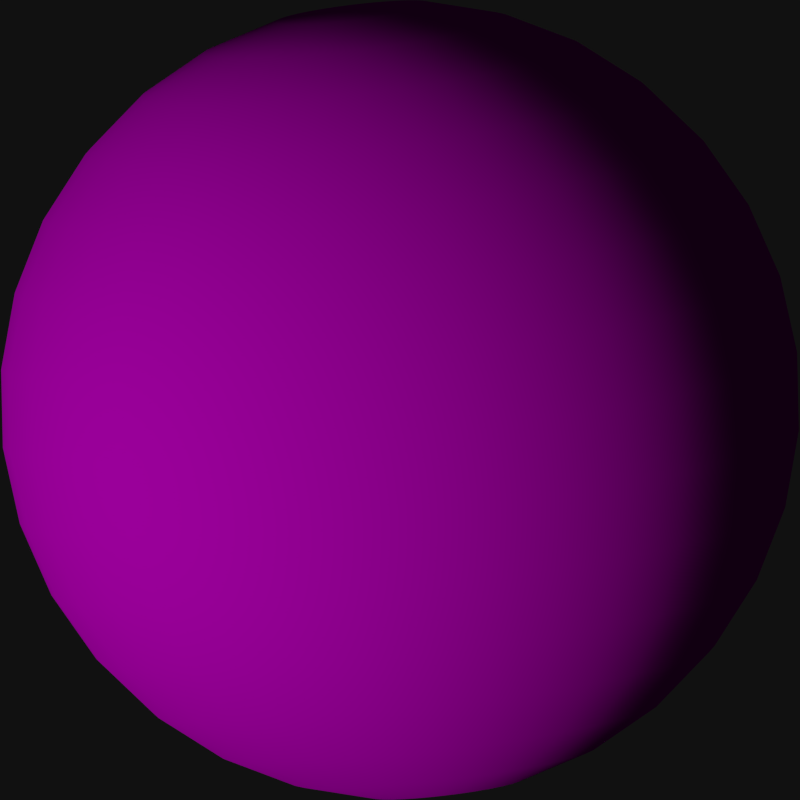 # Source: planet2.blend  (saved by Blender 2.71.0; exported with 4.5.12 LTS)
import bpy
from mathutils import Matrix  # noqa: F401  (used for matrix-valued properties, if any)

bpy.ops.wm.read_factory_settings(use_empty=True)
scene = bpy.context.scene
scene.name = 'Scene'

# ---- collections
col_collection_1 = bpy.data.collections.new('Collection 1'); scene.collection.children.link(col_collection_1)

# ---- images (referenced by path relative to the original .blend; pixels are not part of the script)
import os
ASSET_DIR = os.environ.get("B2B_ASSET_DIR", "")  # directory of the original .blend (textures are referenced by path, not embedded)
HERE = os.path.dirname(os.path.abspath(__file__))  # packed textures are extracted next to this script under _unpacked/

def load_image(name, relpath, width, height, colorspace="sRGB"):
    """Load a texture the original file referenced (path relative to the .blend, or extracted next to this script)."""
    p = next((c for c in (os.path.join(HERE, relpath), os.path.join(ASSET_DIR, relpath)) if relpath and os.path.exists(c)), "")
    if p:
        img = bpy.data.images.load(p, check_existing=True)
        img.name = name
    else:  # same state as the original file: an image datablock whose file is absent (Cycles renders it pink)
        img = bpy.data.images.new(name, width, height)
        img.source = "FILE"
        img.filepath = "//" + (relpath or name)
    img.colorspace_settings.name = colorspace
    return img
img_texture2_png = load_image('Texture2.png', 'Texture2.png', 1024, 1024, 'sRGB')

# ---- materials (node trees are filled in below, after node groups)
mat_material_002 = bpy.data.materials.new('Material.002')
mat_material_002.alpha_threshold = 0.0
mat_material_002.roughness = 0.5
mat_material_002.line_color = (0.0, 0.0, 0.0, 1.0)
mat_material_001 = bpy.data.materials.new('Material.001')
mat_material_001.alpha_threshold = 0.0
mat_material_001.roughness = 0.5
mat_material_001.line_color = (0.0, 0.0, 0.0, 1.0)

# ---- material node trees
mat_material_002.use_nodes = True; mat_material_002.node_tree.nodes.clear()
_N = mat_material_002.node_tree.nodes; _L = mat_material_002.node_tree.links
n0 = _N.new('ShaderNodeOutputMaterial'); n0.name = 'Material Output'; n0.location = (300, 300)
n1 = _N.new('ShaderNodeEmission'); n1.name = 'Emission'; n1.location = (110, 300)
n1.inputs[0].default_value = (0.8, 0.8, 0.8, 1.0)
n1.inputs[1].default_value = 15.3
_L.new(n1.outputs[0], n0.inputs[0])
n0.is_active_output = True
mat_material_001.use_nodes = True; mat_material_001.node_tree.nodes.clear()
_N = mat_material_001.node_tree.nodes; _L = mat_material_001.node_tree.links
n0 = _N.new('ShaderNodeOutputMaterial'); n0.name = 'Material Output'; n0.location = (308, 289)
n1 = _N.new('ShaderNodeUVMap'); n1.name = 'UV Map.001'; n1.location = (-636, 285)
n1.uv_map = 'UVMap'
n2 = _N.new('ShaderNodeBsdfDiffuse'); n2.name = 'Diffuse BSDF'; n2.location = (305, 127)
n2.inputs[1].default_value = 0.6333
n3 = _N.new('ShaderNodeRGBCurve'); n3.name = 'RGB Curves'; n3.location = (-166, 299)
_c = n3.mapping.curves[0]
while len(_c.points) > 2: _c.points.remove(_c.points[-1])
_c.points[0].location = (0.0, 0.0); _c.points[0].handle_type = 'AUTO'
_c.points[1].location = (0.29091, 0.28125); _c.points[1].handle_type = 'AUTO'
_p = _c.points.new(0.73636, 0.8625); _p.handle_type = 'AUTO'
_p = _c.points.new(1.0, 1.0); _p.handle_type = 'AUTO'
_c = n3.mapping.curves[1]
while len(_c.points) > 2: _c.points.remove(_c.points[-1])
_c.points[0].location = (0.0, 0.0); _c.points[0].handle_type = 'AUTO'
_c.points[1].location = (0.44545, 0.5875); _c.points[1].handle_type = 'AUTO'
_p = _c.points.new(1.0, 1.0); _p.handle_type = 'AUTO'
_c = n3.mapping.curves[2]
while len(_c.points) > 2: _c.points.remove(_c.points[-1])
_c.points[0].location = (0.0, 0.0); _c.points[0].handle_type = 'AUTO'
_c.points[1].location = (0.53182, 0.475); _c.points[1].handle_type = 'AUTO'
_p = _c.points.new(1.0, 1.0); _p.handle_type = 'AUTO'
_c = n3.mapping.curves[3]
while len(_c.points) > 2: _c.points.remove(_c.points[-1])
_c.points[0].location = (0.0, 0.0); _c.points[0].handle_type = 'AUTO'
_c.points[1].location = (0.34545, 0.63125); _c.points[1].handle_type = 'AUTO'
_p = _c.points.new(1.0, 1.0); _p.handle_type = 'AUTO'
n3.mapping.update()
n4 = _N.new('ShaderNodeTexImage'); n4.name = 'Image Texture'; n4.location = (-456, 373)
n4.width = 202
n4.image = img_texture2_png
n5 = _N.new('ShaderNodeDisplacement'); n5.name = 'Displacement'; n5.location = (0, 0)
n5.inputs[1].default_value = 0.0
n5.inputs[2].default_value = 0.1
_L.new(n2.outputs[0], n0.inputs[0])
_L.new(n1.outputs[0], n4.inputs[0])
_L.new(n4.outputs[0], n3.inputs[1])
_L.new(n3.outputs[0], n2.inputs[0])
_L.new(n4.outputs[0], n5.inputs[0])
_L.new(n5.outputs[0], n0.inputs[2])
n0.is_active_output = True

# ---- world
world_world = bpy.data.worlds.new('World'); scene.world = world_world
world_world.color = (0.005605, 0.005605, 0.005605)
world_world.use_sun_shadow = False
world_world.sun_shadow_jitter_overblur = 0.0
world_world.cycles.sampling_method = 'MANUAL'
world_world.cycles.sample_map_resolution = 256

# ---- cameras
cam_camera = bpy.data.cameras.new('Camera')
cam_camera.type = 'ORTHO'
cam_camera.clip_end = 100.0
cam_camera.lens = 35.0
cam_camera.sensor_width = 32.0
cam_camera.sensor_height = 18.0
cam_camera.ortho_scale = 2.0
cam_camera.dof.focus_distance = 0.0

# ---- meshes
me_plane = bpy.data.meshes.new('Plane')
me_plane.from_pydata([(-1.0, -1.0, 0.0), (1.0, -1.0, 0.0), (-1.0, 1.0, 0.0), (1.0, 1.0, 0.0)], [], [(0, 1, 3, 2)])
me_plane.materials.append(mat_material_002)
me_plane.use_remesh_preserve_volume = False
me_plane.use_remesh_preserve_attributes = False
me_plane.use_mirror_vertex_groups = False
me_plane.update()
me_sphere = bpy.data.meshes.new('Sphere')
me_sphere.from_pydata([(-0.1951, 0.0, 0.9808), (-0.3827, 0.0, 0.9239), (-0.5556, 0.0, 0.8315), (-0.7071, 0.0, 0.7071), (-0.8315, 0.0, 0.5556), (-0.9239, 0.0, 0.3827), (-0.9808, 0.0, 0.1951), (-1.0, 0.0, 7.55e-08), (-0.9808, 0.0, -0.1951), (-0.9239, 0.0, -0.3827), (-0.8315, 0.0, -0.5556), (-0.7071, 0.0, -0.7071), (-0.5556, 0.0, -0.8315), (-0.3827, 0.0, -0.9239), (-0.1951, 0.0, -0.9808), (3.258e-07, 0.0, -1.0), (-0.1913, 0.03806, 0.9808), (-0.3753, 0.07466, 0.9239), (-0.5449, 0.1084, 0.8315), (-0.6935, 0.1379, 0.7071), (-0.8155, 0.1622, 0.5556), (-0.9061, 0.1802, 0.3827), (-0.9619, 0.1913, 0.1951), (-0.9808, 0.1951, 7.55e-08), (-0.9619, 0.1913, -0.1951), (-0.9061, 0.1802, -0.3827), (-0.8155, 0.1622, -0.5556), (-0.6935, 0.1379, -0.7071), (-0.5449, 0.1084, -0.8315), (-0.3753, 0.07466, -0.9239), (-0.1913, 0.03806, -0.9808), (-0.1802, 0.07466, 0.9808), (-0.3536, 0.1464, 0.9239), (-0.5133, 0.2126, 0.8315), (-0.6533, 0.2706, 0.7071), (-0.7682, 0.3182, 0.5556), (-0.8536, 0.3536, 0.3827), (-0.9061, 0.3753, 0.1951), (-0.9239, 0.3827, 7.55e-08), (-0.9061, 0.3753, -0.1951), (-0.8536, 0.3536, -0.3827), (-0.7682, 0.3182, -0.5556), (-0.6533, 0.2706, -0.7071), (-0.5133, 0.2126, -0.8315), (-0.3536, 0.1464, -0.9239), (-0.1802, 0.07466, -0.9808), (-0.1622, 0.1084, 0.9808), (-0.3182, 0.2126, 0.9239), (-0.4619, 0.3087, 0.8315), (-0.5879, 0.3928, 0.7071), (-0.6913, 0.4619, 0.5556), (-0.7682, 0.5133, 0.3827), (-0.8155, 0.5449, 0.1951), (-0.8315, 0.5556, 7.55e-08), (-0.8155, 0.5449, -0.1951), (-0.7682, 0.5133, -0.3827), (-0.6913, 0.4619, -0.5556), (-0.5879, 0.3928, -0.7071), (-0.4619, 0.3087, -0.8315), (-0.3182, 0.2126, -0.9239), (-0.1622, 0.1084, -0.9808), (-0.1379, 0.1379, 0.9808), (-0.2706, 0.2706, 0.9239), (-0.3928, 0.3928, 0.8315), (-0.5, 0.5, 0.7071), (-0.5879, 0.5879, 0.5556), (-0.6533, 0.6533, 0.3827), (-0.6935, 0.6935, 0.1951), (-0.7071, 0.7071, 7.55e-08), (-0.6935, 0.6935, -0.1951), (-0.6533, 0.6533, -0.3827), (-0.5879, 0.5879, -0.5556), (-0.5, 0.5, -0.7071), (-0.3928, 0.3928, -0.8315), (-0.2706, 0.2706, -0.9239), (-0.1379, 0.1379, -0.9808), (-0.1084, 0.1622, 0.9808), (-0.2126, 0.3182, 0.9239), (-0.3087, 0.4619, 0.8315), (-0.3928, 0.5879, 0.7071), (-0.4619, 0.6913, 0.5556), (-0.5133, 0.7682, 0.3827), (-0.5449, 0.8155, 0.1951), (-0.5556, 0.8315, 7.55e-08), (-0.5449, 0.8155, -0.1951), (-0.5133, 0.7682, -0.3827), (-0.4619, 0.6913, -0.5556), (-0.3928, 0.5879, -0.7071), (-0.3087, 0.4619, -0.8315), (-0.2126, 0.3182, -0.9239), (-0.1084, 0.1622, -0.9808), (-0.07466, 0.1802, 0.9808), (-0.1464, 0.3536, 0.9239), (-0.2126, 0.5133, 0.8315), (-0.2706, 0.6533, 0.7071), (-0.3182, 0.7682, 0.5556), (-0.3536, 0.8536, 0.3827), (-0.3753, 0.9061, 0.1951), (-0.3827, 0.9239, 7.55e-08), (-0.3753, 0.9061, -0.1951), (-0.3536, 0.8536, -0.3827), (-0.3182, 0.7682, -0.5556), (-0.2706, 0.6533, -0.7071), (-0.2126, 0.5133, -0.8315), (-0.1464, 0.3536, -0.9239), (-0.07466, 0.1802, -0.9808), (-0.03806, 0.1913, 0.9808), (-0.07466, 0.3753, 0.9239), (-0.1084, 0.5449, 0.8315), (-0.1379, 0.6935, 0.7071), (-0.1622, 0.8155, 0.5556), (-0.1802, 0.9061, 0.3827), (-0.1913, 0.9619, 0.1951), (-0.1951, 0.9808, 7.55e-08), (-0.1913, 0.9619, -0.1951), (-0.1802, 0.9061, -0.3827), (-0.1622, 0.8155, -0.5556), (-0.1379, 0.6935, -0.7071), (-0.1084, 0.5449, -0.8315), (-0.07466, 0.3753, -0.9239), (-0.03806, 0.1913, -0.9808), (3.266e-07, 0.1951, 0.9808), (3.192e-07, 0.3827, 0.9239), (3.117e-07, 0.5556, 0.8315), (3.192e-07, 0.7071, 0.7071), (3.341e-07, 0.8315, 0.5556), (2.745e-07, 0.9239, 0.3827), (3.937e-07, 0.9808, 0.1951), (3.788e-07, 1.0, 7.55e-08), (3.937e-07, 0.9808, -0.1951), (2.298e-07, 0.9239, -0.3827), (3.341e-07, 0.8315, -0.5556), (3.192e-07, 0.7071, -0.7071), (3.415e-07, 0.5556, -0.8315), (3.043e-07, 0.3827, -0.9239), (3.08e-07, 0.1951, -0.9808), (0.03806, 0.1913, 0.9808), (0.07466, 0.3753, 0.9239), (0.1084, 0.5449, 0.8315), (0.138, 0.6935, 0.7071), (0.1622, 0.8155, 0.5556), (0.1802, 0.9061, 0.3827), (0.1913, 0.9619, 0.1951), (0.1951, 0.9808, 7.55e-08), (0.1913, 0.9619, -0.1951), (0.1802, 0.9061, -0.3827), (0.1622, 0.8155, -0.5556), (0.138, 0.6935, -0.7071), (0.1084, 0.5449, -0.8315), (0.07466, 0.3753, -0.9239), (0.03806, 0.1913, -0.9808), (0.07466, 0.1802, 0.9808), (0.1464, 0.3536, 0.9239), (0.2126, 0.5133, 0.8315), (0.2706, 0.6533, 0.7071), (0.3182, 0.7682, 0.5556), (0.3536, 0.8536, 0.3827), (0.3753, 0.9061, 0.1951), (0.3827, 0.9239, 7.55e-08), (0.3753, 0.9061, -0.1951), (0.3536, 0.8536, -0.3827), (0.3182, 0.7682, -0.5556), (0.2706, 0.6533, -0.7071), (0.2126, 0.5133, -0.8315), (0.1464, 0.3536, -0.9239), (0.07466, 0.1802, -0.9808), (0.1084, 0.1622, 0.9808), (0.2126, 0.3182, 0.9239), (0.3087, 0.4619, 0.8315), (0.3928, 0.5879, 0.7071), (0.4619, 0.6913, 0.5556), (0.5133, 0.7682, 0.3827), (0.5449, 0.8155, 0.1951), (0.5556, 0.8315, 7.55e-08), (0.5449, 0.8155, -0.1951), (0.5133, 0.7682, -0.3827), (0.4619, 0.6913, -0.5556), (0.3928, 0.5879, -0.7071), (0.3087, 0.4619, -0.8315), (0.2126, 0.3182, -0.9239), (0.1084, 0.1622, -0.9808), (0.138, 0.1379, 0.9808), (0.2706, 0.2706, 0.9239), (0.3928, 0.3928, 0.8315), (0.5, 0.5, 0.7071), (0.5879, 0.5879, 0.5556), (0.6533, 0.6533, 0.3827), (0.6935, 0.6935, 0.1951), (0.7071, 0.7071, 7.55e-08), (0.6935, 0.6935, -0.1951), (0.6533, 0.6533, -0.3827), (0.5879, 0.5879, -0.5556), (0.5, 0.5, -0.7071), (0.3928, 0.3928, -0.8315), (0.2706, 0.2706, -0.9239), (0.138, 0.1379, -0.9808), (0.1622, 0.1084, 0.9808), (0.3182, 0.2126, 0.9239), (0.4619, 0.3087, 0.8315), (0.5879, 0.3928, 0.7071), (0.6913, 0.4619, 0.5556), (0.7682, 0.5133, 0.3827), (0.8155, 0.5449, 0.1951), (0.8315, 0.5556, 7.55e-08), (0.8155, 0.5449, -0.1951), (0.7682, 0.5133, -0.3827), (0.6913, 0.4619, -0.5556), (0.5879, 0.3928, -0.7071), (0.4619, 0.3087, -0.8315), (0.3182, 0.2126, -0.9239), (0.1622, 0.1084, -0.9808), (0.1802, 0.07466, 0.9808), (0.3536, 0.1464, 0.9239), (0.5133, 0.2126, 0.8315), (0.6533, 0.2706, 0.7071), (0.7682, 0.3182, 0.5556), (0.8536, 0.3536, 0.3827), (0.9061, 0.3753, 0.1951), (0.9239, 0.3827, 7.55e-08), (0.9061, 0.3753, -0.1951), (0.8536, 0.3536, -0.3827), (0.7682, 0.3182, -0.5556), (0.6533, 0.2706, -0.7071), (0.5133, 0.2126, -0.8315), (0.3536, 0.1464, -0.9239), (0.1802, 0.07466, -0.9808), (0.1913, 0.03806, 0.9808), (0.3753, 0.07466, 0.9239), (0.5449, 0.1084, 0.8315), (0.6935, 0.1379, 0.7071), (0.8155, 0.1622, 0.5556), (0.9061, 0.1802, 0.3827), (0.9619, 0.1913, 0.1951), (0.9808, 0.1951, 7.55e-08), (0.9619, 0.1913, -0.1951), (0.9061, 0.1802, -0.3827), (0.8155, 0.1622, -0.5556), (0.6935, 0.1379, -0.7071), (0.5449, 0.1084, -0.8315), (0.3753, 0.07466, -0.9239), (0.1913, 0.03806, -0.9808), (0.1951, -7.212e-09, 0.9808), (0.3827, 4.122e-08, 0.9239), (0.5556, 2.632e-08, 0.8315), (0.7071, -2.584e-08, 0.7071), (0.8315, -8.544e-08, 0.5556), (0.9239, 6.357e-08, 0.3827), (0.9808, -8.544e-08, 0.1951), (1.0, -1.003e-07, 7.55e-08), (0.9808, -8.544e-08, -0.1951), (0.9239, 6.357e-08, -0.3827), (0.8315, -8.544e-08, -0.5556), (0.7071, -2.584e-08, -0.7071), (0.5556, -1.094e-08, -0.8315), (0.3827, 3.964e-09, -0.9239), (0.1951, 3.964e-09, -0.9808), (0.1913, -0.03806, 0.9808), (0.3753, -0.07466, 0.9239), (0.5449, -0.1084, 0.8315), (0.6935, -0.1379, 0.7071), (0.8155, -0.1622, 0.5556), (0.9061, -0.1802, 0.3827), (0.9619, -0.1913, 0.1951), (0.9808, -0.1951, 7.55e-08), (0.9619, -0.1913, -0.1951), (0.9061, -0.1802, -0.3827), (0.8155, -0.1622, -0.5556), (0.6935, -0.1379, -0.7071), (0.5449, -0.1084, -0.8315), (0.3753, -0.07466, -0.9239), (0.1913, -0.03806, -0.9808), (0.1802, -0.07466, 0.9808), (0.3536, -0.1464, 0.9239), (0.5133, -0.2126, 0.8315), (0.6533, -0.2706, 0.7071), (0.7682, -0.3182, 0.5556), (0.8536, -0.3536, 0.3827), (0.9061, -0.3753, 0.1951), (0.9239, -0.3827, 7.55e-08), (0.9061, -0.3753, -0.1951), (0.8536, -0.3536, -0.3827), (0.7682, -0.3182, -0.5556), (0.6533, -0.2706, -0.7071), (0.5133, -0.2126, -0.8315), (0.3536, -0.1464, -0.9239), (0.1802, -0.07466, -0.9808), (0.1622, -0.1084, 0.9808), (0.3182, -0.2126, 0.9239), (0.4619, -0.3087, 0.8315), (0.5879, -0.3928, 0.7071), (0.6913, -0.4619, 0.5556), (0.7682, -0.5133, 0.3827), (0.8155, -0.5449, 0.1951), (0.8315, -0.5556, 7.55e-08), (0.8155, -0.5449, -0.1951), (0.7682, -0.5133, -0.3827), (0.6913, -0.4619, -0.5556), (0.5879, -0.3928, -0.7071), (0.4619, -0.3087, -0.8315), (0.3182, -0.2126, -0.9239), (0.1622, -0.1084, -0.9808), (0.138, -0.1379, 0.9808), (0.2706, -0.2706, 0.9239), (0.3928, -0.3928, 0.8315), (0.5, -0.5, 0.7071), (0.5879, -0.5879, 0.5556), (0.6533, -0.6533, 0.3827), (0.6935, -0.6935, 0.1951), (0.7071, -0.7071, 7.55e-08), (0.6935, -0.6935, -0.1951), (0.6533, -0.6533, -0.3827), (0.5879, -0.5879, -0.5556), (0.5, -0.5, -0.7071), (0.3928, -0.3928, -0.8315), (0.2706, -0.2706, -0.9239), (0.1379, -0.1379, -0.9808), (0.1084, -0.1622, 0.9808), (0.2126, -0.3182, 0.9239), (0.3087, -0.4619, 0.8315), (0.3928, -0.5879, 0.7071), (0.4619, -0.6913, 0.5556), (0.5133, -0.7682, 0.3827), (0.5449, -0.8155, 0.1951), (0.5556, -0.8315, 7.55e-08), (0.5449, -0.8155, -0.1951), (0.5133, -0.7682, -0.3827), (0.4619, -0.6913, -0.5556), (0.3928, -0.5879, -0.7071), (0.3087, -0.4619, -0.8315), (0.2126, -0.3182, -0.9239), (0.1084, -0.1622, -0.9808), (0.07466, -0.1802, 0.9808), (0.1464, -0.3536, 0.9239), (0.2126, -0.5133, 0.8315), (0.2706, -0.6533, 0.7071), (0.3182, -0.7682, 0.5556), (0.3536, -0.8536, 0.3827), (0.3753, -0.9061, 0.1951), (0.3827, -0.9239, 7.55e-08), (0.3753, -0.9061, -0.1951), (0.3536, -0.8536, -0.3827), (0.3182, -0.7682, -0.5556), (0.2706, -0.6533, -0.7071), (0.2126, -0.5133, -0.8315), (0.1464, -0.3536, -0.9239), (0.07466, -0.1802, -0.9808), (0.03806, -0.1913, 0.9808), (0.07466, -0.3753, 0.9239), (0.1084, -0.5449, 0.8315), (0.1379, -0.6935, 0.7071), (0.1622, -0.8155, 0.5556), (0.1802, -0.9061, 0.3827), (0.1913, -0.9619, 0.1951), (0.1951, -0.9808, 7.55e-08), (0.1913, -0.9619, -0.1951), (0.1802, -0.9061, -0.3827), (0.1622, -0.8155, -0.5556), (0.1379, -0.6935, -0.7071), (0.1084, -0.5449, -0.8315), (0.07466, -0.3753, -0.9239), (0.03806, -0.1913, -0.9808), (3.117e-07, -0.1951, 0.9808), (2.819e-07, -0.3827, 0.9239), (2.819e-07, -0.5556, 0.8315), (1.851e-07, -0.7071, 0.7071), (1.404e-07, -0.8315, 0.5556), (3.192e-07, -0.9239, 0.3827), (9.567e-08, -0.9808, 0.1951), (1.404e-07, -1.0, 7.55e-08), (9.567e-08, -0.9808, -0.1951), (3.192e-07, -0.9239, -0.3827), (1.404e-07, -0.8315, -0.5556), (1.851e-07, -0.7071, -0.7071), (2.596e-07, -0.5556, -0.8315), (2.521e-07, -0.3827, -0.9239), (3.155e-07, -0.1951, -0.9808), (-0.03806, -0.1913, 0.9808), (-0.07466, -0.3753, 0.9239), (-0.1084, -0.5449, 0.8315), (-0.1379, -0.6935, 0.7071), (-0.1622, -0.8155, 0.5556), (-0.1802, -0.9061, 0.3827), (-0.1913, -0.9619, 0.1951), (-0.1951, -0.9808, 7.55e-08), (-0.1913, -0.9619, -0.1951), (-0.1802, -0.9061, -0.3827), (-0.1622, -0.8155, -0.5556), (-0.1379, -0.6935, -0.7071), (-0.1084, -0.5449, -0.8315), (-0.07466, -0.3753, -0.9239), (-0.03806, -0.1913, -0.9808), (2.011e-07, -3.01e-07, 1.0), (-0.07466, -0.1802, 0.9808), (-0.1464, -0.3536, 0.9239), (-0.2126, -0.5133, 0.8315), (-0.2706, -0.6533, 0.7071), (-0.3182, -0.7682, 0.5556), (-0.3536, -0.8536, 0.3827), (-0.3753, -0.9061, 0.1951), (-0.3827, -0.9239, 7.55e-08), (-0.3753, -0.9061, -0.1951), (-0.3536, -0.8536, -0.3827), (-0.3182, -0.7682, -0.5556), (-0.2706, -0.6533, -0.7071), (-0.2126, -0.5133, -0.8315), (-0.1464, -0.3536, -0.9239), (-0.07466, -0.1802, -0.9808), (-0.1084, -0.1622, 0.9808), (-0.2126, -0.3182, 0.9239), (-0.3087, -0.4619, 0.8315), (-0.3928, -0.5879, 0.7071), (-0.4619, -0.6913, 0.5556), (-0.5133, -0.7682, 0.3827), (-0.5449, -0.8155, 0.1951), (-0.5556, -0.8315, 7.55e-08), (-0.5449, -0.8155, -0.1951), (-0.5133, -0.7682, -0.3827), (-0.4619, -0.6913, -0.5556), (-0.3928, -0.5879, -0.7071), (-0.3087, -0.4619, -0.8315), (-0.2126, -0.3182, -0.9239), (-0.1084, -0.1622, -0.9808), (-0.1379, -0.1379, 0.9808), (-0.2706, -0.2706, 0.9239), (-0.3928, -0.3928, 0.8315), (-0.5, -0.5, 0.7071), (-0.5879, -0.5879, 0.5556), (-0.6533, -0.6533, 0.3827), (-0.6935, -0.6935, 0.1951), (-0.7071, -0.7071, 7.55e-08), (-0.6935, -0.6935, -0.1951), (-0.6533, -0.6533, -0.3827), (-0.5879, -0.5879, -0.5556), (-0.5, -0.5, -0.7071), (-0.3928, -0.3928, -0.8315), (-0.2706, -0.2706, -0.9239), (-0.1379, -0.1379, -0.9808), (-0.1622, -0.1084, 0.9808), (-0.3182, -0.2126, 0.9239), (-0.4619, -0.3087, 0.8315), (-0.5879, -0.3928, 0.7071), (-0.6913, -0.4619, 0.5556), (-0.7682, -0.5133, 0.3827), (-0.8155, -0.5449, 0.1951), (-0.8315, -0.5556, 7.55e-08), (-0.8155, -0.5449, -0.1951), (-0.7682, -0.5133, -0.3827), (-0.6913, -0.4619, -0.5556), (-0.5879, -0.3928, -0.7071), (-0.4619, -0.3087, -0.8315), (-0.3182, -0.2126, -0.9239), (-0.1622, -0.1084, -0.9808), (-0.1802, -0.07466, 0.9808), (-0.3536, -0.1464, 0.9239), (-0.5133, -0.2126, 0.8315), (-0.6533, -0.2706, 0.7071), (-0.7682, -0.3182, 0.5556), (-0.8536, -0.3536, 0.3827), (-0.9061, -0.3753, 0.1951), (-0.9239, -0.3827, 7.55e-08), (-0.9061, -0.3753, -0.1951), (-0.8536, -0.3536, -0.3827), (-0.7682, -0.3182, -0.5556), (-0.6533, -0.2706, -0.7071), (-0.5133, -0.2126, -0.8315), (-0.3536, -0.1464, -0.9239), (-0.1802, -0.07466, -0.9808), (-0.1913, -0.03806, 0.9808), (-0.3753, -0.07466, 0.9239), (-0.5449, -0.1084, 0.8315), (-0.6935, -0.1379, 0.7071), (-0.8155, -0.1622, 0.5556), (-0.9061, -0.1802, 0.3827), (-0.9619, -0.1913, 0.1951), (-0.9808, -0.1951, 7.55e-08), (-0.9619, -0.1913, -0.1951), (-0.9061, -0.1802, -0.3827), (-0.8155, -0.1622, -0.5556), (-0.6935, -0.1379, -0.7071), (-0.5449, -0.1084, -0.8315), (-0.3753, -0.07466, -0.9239), (-0.1913, -0.03806, -0.9808)], [], [(1, 0, 16, 17), (12, 11, 27, 28), (10, 9, 25, 26), (8, 7, 23, 24), (6, 5, 21, 22), (4, 3, 19, 20), (2, 1, 17, 18), (13, 12, 28, 29), (11, 10, 26, 27), (9, 8, 24, 25), (7, 6, 22, 23), (5, 4, 20, 21), (3, 2, 18, 19), (14, 13, 29, 30), (23, 22, 37, 38), (21, 20, 35, 36), (19, 18, 33, 34), (30, 29, 44, 45), (17, 16, 31, 32), (28, 27, 42, 43), (26, 25, 40, 41), (24, 23, 38, 39), (22, 21, 36, 37), (20, 19, 34, 35), (18, 17, 32, 33), (29, 28, 43, 44), (27, 26, 41, 42), (25, 24, 39, 40), (38, 37, 52, 53), (36, 35, 50, 51), (34, 33, 48, 49), (45, 44, 59, 60), (32, 31, 46, 47), (43, 42, 57, 58), (41, 40, 55, 56), (39, 38, 53, 54), (37, 36, 51, 52), (35, 34, 49, 50), (33, 32, 47, 48), (44, 43, 58, 59), (42, 41, 56, 57), (40, 39, 54, 55), (53, 52, 67, 68), (51, 50, 65, 66), (49, 48, 63, 64), (60, 59, 74, 75), (47, 46, 61, 62), (58, 57, 72, 73), (56, 55, 70, 71), (54, 53, 68, 69), (52, 51, 66, 67), (50, 49, 64, 65), (48, 47, 62, 63), (59, 58, 73, 74), (57, 56, 71, 72), (55, 54, 69, 70), (68, 67, 82, 83), (66, 65, 80, 81), (64, 63, 78, 79), (75, 74, 89, 90), (62, 61, 76, 77), (73, 72, 87, 88), (71, 70, 85, 86), (69, 68, 83, 84), (67, 66, 81, 82), (65, 64, 79, 80), (63, 62, 77, 78), (74, 73, 88, 89), (72, 71, 86, 87), (70, 69, 84, 85), (83, 82, 97, 98), (81, 80, 95, 96), (79, 78, 93, 94), (90, 89, 104, 105), (77, 76, 91, 92), (88, 87, 102, 103), (86, 85, 100, 101), (84, 83, 98, 99), (82, 81, 96, 97), (80, 79, 94, 95), (78, 77, 92, 93), (89, 88, 103, 104), (87, 86, 101, 102), (85, 84, 99, 100), (98, 97, 112, 113), (96, 95, 110, 111), (94, 93, 108, 109), (105, 104, 119, 120), (92, 91, 106, 107), (103, 102, 117, 118), (101, 100, 115, 116), (99, 98, 113, 114), (97, 96, 111, 112), (95, 94, 109, 110), (93, 92, 107, 108), (104, 103, 118, 119), (102, 101, 116, 117), (100, 99, 114, 115), (113, 112, 127, 128), (111, 110, 125, 126), (109, 108, 123, 124), (120, 119, 134, 135), (107, 106, 121, 122), (118, 117, 132, 133), (116, 115, 130, 131), (114, 113, 128, 129), (112, 111, 126, 127), (110, 109, 124, 125), (108, 107, 122, 123), (119, 118, 133, 134), (117, 116, 131, 132), (115, 114, 129, 130), (128, 127, 142, 143), (126, 125, 140, 141), (124, 123, 138, 139), (135, 134, 149, 150), (122, 121, 136, 137), (133, 132, 147, 148), (131, 130, 145, 146), (129, 128, 143, 144), (127, 126, 141, 142), (125, 124, 139, 140), (123, 122, 137, 138), (134, 133, 148, 149), (132, 131, 146, 147), (130, 129, 144, 145), (143, 142, 157, 158), (141, 140, 155, 156), (139, 138, 153, 154), (150, 149, 164, 165), (137, 136, 151, 152), (148, 147, 162, 163), (146, 145, 160, 161), (144, 143, 158, 159), (142, 141, 156, 157), (140, 139, 154, 155), (138, 137, 152, 153), (149, 148, 163, 164), (147, 146, 161, 162), (145, 144, 159, 160), (158, 157, 172, 173), (156, 155, 170, 171), (154, 153, 168, 169), (165, 164, 179, 180), (152, 151, 166, 167), (163, 162, 177, 178), (161, 160, 175, 176), (159, 158, 173, 174), (157, 156, 171, 172), (155, 154, 169, 170), (153, 152, 167, 168), (164, 163, 178, 179), (162, 161, 176, 177), (160, 159, 174, 175), (173, 172, 187, 188), (171, 170, 185, 186), (169, 168, 183, 184), (180, 179, 194, 195), (167, 166, 181, 182), (178, 177, 192, 193), (176, 175, 190, 191), (174, 173, 188, 189), (172, 171, 186, 187), (170, 169, 184, 185), (168, 167, 182, 183), (179, 178, 193, 194), (177, 176, 191, 192), (175, 174, 189, 190), (188, 187, 202, 203), (186, 185, 200, 201), (184, 183, 198, 199), (195, 194, 209, 210), (182, 181, 196, 197), (193, 192, 207, 208), (191, 190, 205, 206), (189, 188, 203, 204), (187, 186, 201, 202), (185, 184, 199, 200), (183, 182, 197, 198), (194, 193, 208, 209), (192, 191, 206, 207), (190, 189, 204, 205), (203, 202, 217, 218), (201, 200, 215, 216), (199, 198, 213, 214), (210, 209, 224, 225), (197, 196, 211, 212), (208, 207, 222, 223), (206, 205, 220, 221), (204, 203, 218, 219), (202, 201, 216, 217), (200, 199, 214, 215), (198, 197, 212, 213), (209, 208, 223, 224), (207, 206, 221, 222), (205, 204, 219, 220), (218, 217, 232, 233), (216, 215, 230, 231), (214, 213, 228, 229), (225, 224, 239, 240), (212, 211, 226, 227), (223, 222, 237, 238), (221, 220, 235, 236), (219, 218, 233, 234), (217, 216, 231, 232), (215, 214, 229, 230), (213, 212, 227, 228), (224, 223, 238, 239), (222, 221, 236, 237), (220, 219, 234, 235), (233, 232, 247, 248), (231, 230, 245, 246), (229, 228, 243, 244), (240, 239, 254, 255), (227, 226, 241, 242), (238, 237, 252, 253), (236, 235, 250, 251), (234, 233, 248, 249), (232, 231, 246, 247), (230, 229, 244, 245), (228, 227, 242, 243), (239, 238, 253, 254), (237, 236, 251, 252), (235, 234, 249, 250), (248, 247, 262, 263), (246, 245, 260, 261), (244, 243, 258, 259), (255, 254, 269, 270), (242, 241, 256, 257), (253, 252, 267, 268), (251, 250, 265, 266), (249, 248, 263, 264), (247, 246, 261, 262), (245, 244, 259, 260), (243, 242, 257, 258), (254, 253, 268, 269), (252, 251, 266, 267), (250, 249, 264, 265), (263, 262, 277, 278), (261, 260, 275, 276), (259, 258, 273, 274), (270, 269, 284, 285), (257, 256, 271, 272), (268, 267, 282, 283), (266, 265, 280, 281), (264, 263, 278, 279), (262, 261, 276, 277), (260, 259, 274, 275), (258, 257, 272, 273), (269, 268, 283, 284), (267, 266, 281, 282), (265, 264, 279, 280), (278, 277, 292, 293), (276, 275, 290, 291), (274, 273, 288, 289), (285, 284, 299, 300), (272, 271, 286, 287), (283, 282, 297, 298), (281, 280, 295, 296), (279, 278, 293, 294), (277, 276, 291, 292), (275, 274, 289, 290), (273, 272, 287, 288), (284, 283, 298, 299), (282, 281, 296, 297), (280, 279, 294, 295), (293, 292, 307, 308), (291, 290, 305, 306), (289, 288, 303, 304), (300, 299, 314, 315), (287, 286, 301, 302), (298, 297, 312, 313), (296, 295, 310, 311), (294, 293, 308, 309), (292, 291, 306, 307), (290, 289, 304, 305), (288, 287, 302, 303), (299, 298, 313, 314), (297, 296, 311, 312), (295, 294, 309, 310), (308, 307, 322, 323), (306, 305, 320, 321), (304, 303, 318, 319), (315, 314, 329, 330), (302, 301, 316, 317), (313, 312, 327, 328), (311, 310, 325, 326), (309, 308, 323, 324), (307, 306, 321, 322), (305, 304, 319, 320), (303, 302, 317, 318), (314, 313, 328, 329), (312, 311, 326, 327), (310, 309, 324, 325), (323, 322, 337, 338), (321, 320, 335, 336), (319, 318, 333, 334), (330, 329, 344, 345), (317, 316, 331, 332), (328, 327, 342, 343), (326, 325, 340, 341), (324, 323, 338, 339), (322, 321, 336, 337), (320, 319, 334, 335), (318, 317, 332, 333), (329, 328, 343, 344), (327, 326, 341, 342), (325, 324, 339, 340), (338, 337, 352, 353), (336, 335, 350, 351), (334, 333, 348, 349), (345, 344, 359, 360), (332, 331, 346, 347), (343, 342, 357, 358), (341, 340, 355, 356), (339, 338, 353, 354), (337, 336, 351, 352), (335, 334, 349, 350), (333, 332, 347, 348), (344, 343, 358, 359), (342, 341, 356, 357), (340, 339, 354, 355), (353, 352, 367, 368), (351, 350, 365, 366), (349, 348, 363, 364), (360, 359, 374, 375), (347, 346, 361, 362), (358, 357, 372, 373), (356, 355, 370, 371), (354, 353, 368, 369), (352, 351, 366, 367), (350, 349, 364, 365), (348, 347, 362, 363), (359, 358, 373, 374), (357, 356, 371, 372), (355, 354, 369, 370), (368, 367, 382, 383), (366, 365, 380, 381), (364, 363, 378, 379), (375, 374, 389, 390), (362, 361, 376, 377), (373, 372, 387, 388), (371, 370, 385, 386), (369, 368, 383, 384), (367, 366, 381, 382), (365, 364, 379, 380), (363, 362, 377, 378), (374, 373, 388, 389), (372, 371, 386, 387), (370, 369, 384, 385), (383, 382, 398, 399), (381, 380, 396, 397), (379, 378, 394, 395), (390, 389, 405, 406), (377, 376, 392, 393), (388, 387, 403, 404), (386, 385, 401, 402), (384, 383, 399, 400), (382, 381, 397, 398), (380, 379, 395, 396), (378, 377, 393, 394), (389, 388, 404, 405), (387, 386, 402, 403), (385, 384, 400, 401), (399, 398, 413, 414), (397, 396, 411, 412), (395, 394, 409, 410), (406, 405, 420, 421), (393, 392, 407, 408), (404, 403, 418, 419), (402, 401, 416, 417), (400, 399, 414, 415), (398, 397, 412, 413), (396, 395, 410, 411), (394, 393, 408, 409), (405, 404, 419, 420), (403, 402, 417, 418), (401, 400, 415, 416), (414, 413, 428, 429), (412, 411, 426, 427), (410, 409, 424, 425), (421, 420, 435, 436), (408, 407, 422, 423), (419, 418, 433, 434), (417, 416, 431, 432), (415, 414, 429, 430), (413, 412, 427, 428), (411, 410, 425, 426), (409, 408, 423, 424), (420, 419, 434, 435), (418, 417, 432, 433), (416, 415, 430, 431), (429, 428, 443, 444), (427, 426, 441, 442), (425, 424, 439, 440), (436, 435, 450, 451), (423, 422, 437, 438), (434, 433, 448, 449), (432, 431, 446, 447), (430, 429, 444, 445), (428, 427, 442, 443), (426, 425, 440, 441), (424, 423, 438, 439), (435, 434, 449, 450), (433, 432, 447, 448), (431, 430, 445, 446), (444, 443, 458, 459), (442, 441, 456, 457), (440, 439, 454, 455), (451, 450, 465, 466), (438, 437, 452, 453), (449, 448, 463, 464), (447, 446, 461, 462), (445, 444, 459, 460), (443, 442, 457, 458), (441, 440, 455, 456), (439, 438, 453, 454), (450, 449, 464, 465), (448, 447, 462, 463), (446, 445, 460, 461), (459, 458, 473, 474), (457, 456, 471, 472), (455, 454, 469, 470), (466, 465, 480, 481), (453, 452, 467, 468), (464, 463, 478, 479), (462, 461, 476, 477), (460, 459, 474, 475), (458, 457, 472, 473), (456, 455, 470, 471), (454, 453, 468, 469), (465, 464, 479, 480), (463, 462, 477, 478), (461, 460, 475, 476), (15, 14, 30), (0, 391, 16), (15, 30, 45), (16, 391, 31), (15, 45, 60), (31, 391, 46), (15, 60, 75), (46, 391, 61), (15, 75, 90), (61, 391, 76), (15, 90, 105), (76, 391, 91), (15, 105, 120), (91, 391, 106), (15, 120, 135), (106, 391, 121), (15, 135, 150), (121, 391, 136), (15, 150, 165), (136, 391, 151), (15, 165, 180), (151, 391, 166), (15, 180, 195), (166, 391, 181), (15, 195, 210), (181, 391, 196), (15, 210, 225), (196, 391, 211), (15, 225, 240), (211, 391, 226), (15, 240, 255), (226, 391, 241), (15, 255, 270), (241, 391, 256), (15, 270, 285), (256, 391, 271), (15, 285, 300), (271, 391, 286), (15, 300, 315), (286, 391, 301), (15, 315, 330), (301, 391, 316), (15, 330, 345), (316, 391, 331), (15, 345, 360), (331, 391, 346), (15, 360, 375), (346, 391, 361), (15, 375, 390), (361, 391, 376), (15, 390, 406), (376, 391, 392), (15, 406, 421), (392, 391, 407), (15, 421, 436), (407, 391, 422), (15, 436, 451), (422, 391, 437), (15, 451, 466), (437, 391, 452), (15, 466, 481), (452, 391, 467), (474, 473, 6, 7), (472, 471, 4, 5), (470, 469, 2, 3), (481, 480, 13, 14), (468, 467, 0, 1), (479, 478, 11, 12), (477, 476, 9, 10), (475, 474, 7, 8), (473, 472, 5, 6), (471, 470, 3, 4), (15, 481, 14), (469, 468, 1, 2), (480, 479, 12, 13), (467, 391, 0), (478, 477, 10, 11), (476, 475, 8, 9)])
me_sphere.polygons.foreach_set('use_smooth', [True] * 512)
_uv = me_sphere.uv_layers.new(name='UVMap')
_uv.uv.foreach_set('vector', [0.3339, 0.9903, 0.4485, 0.9781, 0.4666, 0.981, 0.3565, 0.9961, 0.04087, 0.2395, 0.04839, 0.3256, 0.02523, 0.3362, 0.02099, 0.2478, 0.05489, 0.4184, 0.06099, 0.5143, 0.03244, 0.5282, 0.02894, 0.4309, 0.06716, 0.6097, 0.07389, 0.7009, 0.03999, 0.7159, 0.03602, 0.6244, 0.08187, 0.7843, 0.09231, 0.8568, 0.05122, 0.8707, 0.04478, 0.7991, 0.1078, 0.9156, 0.135, 0.9585, 0.08065, 0.9691, 0.06122, 0.9281, 0.196, 0.9837, 0.3339, 0.9903, 0.3565, 0.9961, 0.1382, 0.992, 0.03134, 0.1634, 0.04087, 0.2395, 0.02099, 0.2478, 0.01564, 0.1692, 0.04839, 0.3256, 0.05489, 0.4184, 0.02894, 0.4309, 0.02523, 0.3362, 0.06099, 0.5143, 0.06716, 0.6097, 0.03602, 0.6244, 0.03244, 0.5282, 0.07389, 0.7009, 0.08187, 0.7843, 0.04478, 0.7991, 0.03999, 0.7159, 0.09231, 0.8568, 0.1078, 0.9156, 0.06122, 0.9281, 0.05122, 0.8707, 0.135, 0.9585, 0.196, 0.9837, 0.1382, 0.992, 0.08065, 0.9691, 0.01778, 0.1003, 0.03134, 0.1634, 0.01564, 0.1692, 0.008043, 0.1032, 0.03999, 0.7159, 0.04478, 0.7991, 0.006404, 0.8057, 0.005301, 0.7226, 0.05122, 0.8707, 0.06122, 0.9281, 0.0103, 0.9337, 0.007907, 0.8769, 0.08065, 0.9691, 0.1382, 0.992, 0.03418, 0.9958, 0.01522, 0.9739, 1.008, 0.1032, 1.016, 0.1692, 0.9998, 0.1717, 0.9981, 0.1045, 0.3565, 0.9961, 0.4666, 0.981, 0.4886, 0.9824, 0.4477, 0.9987, 0.02099, 0.2478, 0.02523, 0.3362, 0.001965, 0.341, 0.001015, 0.2516, 0.02894, 0.4309, 0.03244, 0.5282, 0.003585, 0.5344, 0.002796, 0.4365, 0.03602, 0.6244, 0.03999, 0.7159, 0.005301, 0.7226, 0.004397, 0.631, 0.04478, 0.7991, 0.05122, 0.8707, 0.007907, 0.8769, 0.006404, 0.8057, 0.06122, 0.9281, 0.08065, 0.9691, 0.01522, 0.9739, 0.0103, 0.9337, 0.1382, 0.992, 0.3565, 0.9961, 0.4477, 0.9987, 0.03418, 0.9958, 1.016, 0.1692, 1.021, 0.2478, 1.001, 0.2516, 0.9998, 0.1717, 0.02523, 0.3362, 0.02894, 0.4309, 0.002796, 0.4365, 0.001965, 0.341, 0.03244, 0.5282, 0.03602, 0.6244, 0.004397, 0.631, 0.003585, 0.5344, 1.005, 0.7226, 1.006, 0.8057, 0.9677, 0.8039, 0.9704, 0.7208, 1.008, 0.8769, 1.01, 0.9337, 0.9582, 0.9322, 0.964, 0.8753, 1.015, 0.9739, 1.034, 0.9958, 0.905, 0.9948, 0.9465, 0.9726, 0.9981, 0.1045, 0.9998, 0.1717, 0.984, 0.171, 0.9882, 0.1042, 0.4477, 0.9987, 0.4886, 0.9824, 0.5116, 0.982, 0.5959, 0.998, 1.001, 0.2516, 1.002, 0.341, 0.9787, 0.3397, 0.981, 0.2506, 1.003, 0.4365, 1.004, 0.5344, 0.9747, 0.5327, 0.9766, 0.435, 1.004, 0.631, 1.005, 0.7226, 0.9704, 0.7208, 0.9727, 0.6293, 1.006, 0.8057, 1.008, 0.8769, 0.964, 0.8753, 0.9677, 0.8039, 1.01, 0.9337, 1.015, 0.9739, 0.9465, 0.9726, 0.9582, 0.9322, 1.034, 0.9958, 0.4477, 0.9987, 0.5959, 0.998, 0.905, 0.9948, 0.9998, 0.1717, 1.001, 0.2516, 0.981, 0.2506, 0.984, 0.171, 1.002, 0.341, 1.003, 0.4365, 0.9766, 0.435, 0.9787, 0.3397, 1.004, 0.5344, 1.004, 0.631, 0.9727, 0.6293, 0.9747, 0.5327, 0.9704, 0.7208, 0.9677, 0.8039, 0.9298, 0.7938, 0.936, 0.7105, 0.964, 0.8753, 0.9582, 0.9322, 0.9089, 0.9237, 0.9215, 0.8657, 0.9465, 0.9726, 0.905, 0.9948, 0.8238, 0.989, 0.8853, 0.9653, 0.9882, 0.1042, 0.984, 0.171, 0.9682, 0.1671, 0.9783, 0.1021, 0.5959, 0.998, 0.5116, 0.982, 0.5322, 0.98, 0.6478, 0.994, 0.981, 0.2506, 0.9787, 0.3397, 0.9554, 0.3324, 0.9611, 0.2448, 0.9766, 0.435, 0.9747, 0.5327, 0.9459, 0.5232, 0.9505, 0.4264, 0.9727, 0.6293, 0.9704, 0.7208, 0.936, 0.7105, 0.9412, 0.6191, 0.9677, 0.8039, 0.964, 0.8753, 0.9215, 0.8657, 0.9298, 0.7938, 0.9582, 0.9322, 0.9465, 0.9726, 0.8853, 0.9653, 0.9089, 0.9237, 0.905, 0.9948, 0.5959, 0.998, 0.6478, 0.994, 0.8238, 0.989, 0.984, 0.171, 0.981, 0.2506, 0.9611, 0.2448, 0.9682, 0.1671, 0.9787, 0.3397, 0.9766, 0.435, 0.9505, 0.4264, 0.9554, 0.3324, 0.9747, 0.5327, 0.9727, 0.6293, 0.9412, 0.6191, 0.9459, 0.5232, 0.936, 0.7105, 0.9298, 0.7938, 0.8934, 0.7757, 0.9026, 0.6921, 0.9215, 0.8657, 0.9089, 0.9237, 0.8646, 0.9084, 0.8817, 0.8487, 0.8853, 0.9653, 0.8238, 0.989, 0.7773, 0.9788, 0.8359, 0.9523, 0.9783, 0.1021, 0.9682, 0.1671, 0.9526, 0.1601, 0.9687, 0.09855, 0.6478, 0.994, 0.5322, 0.98, 0.5482, 0.9764, 0.659, 0.987, 0.9611, 0.2448, 0.9554, 0.3324, 0.9324, 0.3194, 0.9413, 0.2346, 0.9505, 0.4264, 0.9459, 0.5232, 0.9175, 0.5062, 0.9247, 0.4111, 0.9412, 0.6191, 0.936, 0.7105, 0.9026, 0.6921, 0.9104, 0.6011, 0.9298, 0.7938, 0.9215, 0.8657, 0.8817, 0.8487, 0.8934, 0.7757, 0.9089, 0.9237, 0.8853, 0.9653, 0.8359, 0.9523, 0.8646, 0.9084, 0.8238, 0.989, 0.6478, 0.994, 0.659, 0.987, 0.7773, 0.9788, 0.9682, 0.1671, 0.9611, 0.2448, 0.9413, 0.2346, 0.9526, 0.1601, 0.9554, 0.3324, 0.9505, 0.4264, 0.9247, 0.4111, 0.9324, 0.3194, 0.9459, 0.5232, 0.9412, 0.6191, 0.9104, 0.6011, 0.9175, 0.5062, 0.9026, 0.6921, 0.8934, 0.7757, 0.8591, 0.7504, 0.8704, 0.6663, 0.8817, 0.8487, 0.8646, 0.9084, 0.8259, 0.8869, 0.8451, 0.8249, 0.8359, 0.9523, 0.7773, 0.9788, 0.7453, 0.9645, 0.7964, 0.9341, 0.9687, 0.09855, 0.9526, 0.1601, 0.9372, 0.1502, 0.9594, 0.09352, 0.659, 0.987, 0.5482, 0.9764, 0.559, 0.9714, 0.6576, 0.9771, 0.9413, 0.2346, 0.9324, 0.3194, 0.9095, 0.3012, 0.9216, 0.2203, 0.9247, 0.4111, 0.9175, 0.5062, 0.8897, 0.4824, 0.8992, 0.3897, 0.9104, 0.6011, 0.9026, 0.6921, 0.8704, 0.6663, 0.8803, 0.5758, 0.8934, 0.7757, 0.8817, 0.8487, 0.8451, 0.8249, 0.8591, 0.7504, 0.8646, 0.9084, 0.8359, 0.9523, 0.7964, 0.9341, 0.8259, 0.8869, 0.7773, 0.9788, 0.659, 0.987, 0.6576, 0.9771, 0.7453, 0.9645, 0.9526, 0.1601, 0.9413, 0.2346, 0.9216, 0.2203, 0.9372, 0.1502, 0.9324, 0.3194, 0.9247, 0.4111, 0.8992, 0.3897, 0.9095, 0.3012, 0.9175, 0.5062, 0.9104, 0.6011, 0.8803, 0.5758, 0.8897, 0.4824, 0.8704, 0.6663, 0.8591, 0.7504, 0.8269, 0.7189, 0.8397, 0.6341, 0.8451, 0.8249, 0.8259, 0.8869, 0.7918, 0.8602, 0.8116, 0.7952, 0.7964, 0.9341, 0.7453, 0.9645, 0.7198, 0.9466, 0.7636, 0.9113, 0.9594, 0.09352, 0.9372, 0.1502, 0.9222, 0.1379, 0.9507, 0.08725, 0.6576, 0.9771, 0.559, 0.9714, 0.565, 0.9651, 0.6509, 0.9648, 0.9216, 0.2203, 0.9095, 0.3012, 0.8868, 0.2784, 0.9022, 0.2024, 0.8992, 0.3897, 0.8897, 0.4824, 0.8624, 0.4527, 0.8739, 0.3629, 0.8803, 0.5758, 0.8704, 0.6663, 0.8397, 0.6341, 0.8512, 0.5443, 0.8591, 0.7504, 0.8451, 0.8249, 0.8116, 0.7952, 0.8269, 0.7189, 0.8259, 0.8869, 0.7964, 0.9341, 0.7636, 0.9113, 0.7918, 0.8602, 0.7453, 0.9645, 0.6576, 0.9771, 0.6509, 0.9648, 0.7198, 0.9466, 0.9372, 0.1502, 0.9216, 0.2203, 0.9022, 0.2024, 0.9222, 0.1379, 0.9095, 0.3012, 0.8992, 0.3897, 0.8739, 0.3629, 0.8868, 0.2784, 0.8897, 0.4824, 0.8803, 0.5758, 0.8512, 0.5443, 0.8624, 0.4527, 0.8397, 0.6341, 0.8269, 0.7189, 0.7964, 0.6823, 0.8101, 0.5968, 0.8116, 0.7952, 0.7918, 0.8602, 0.7612, 0.8291, 0.7807, 0.7607, 0.7636, 0.9113, 0.7198, 0.9466, 0.6975, 0.9259, 0.7351, 0.8849, 0.9507, 0.08725, 0.9222, 0.1379, 0.9075, 0.1236, 0.9428, 0.07997, 0.6509, 0.9648, 0.565, 0.9651, 0.5673, 0.9578, 0.6415, 0.9505, 0.9022, 0.2024, 0.8868, 0.2784, 0.8642, 0.252, 0.8829, 0.1817, 0.8739, 0.3629, 0.8624, 0.4527, 0.8355, 0.4182, 0.8489, 0.3319, 0.8512, 0.5443, 0.8397, 0.6341, 0.8101, 0.5968, 0.8228, 0.5077, 0.8269, 0.7189, 0.8116, 0.7952, 0.7807, 0.7607, 0.7964, 0.6823, 0.7918, 0.8602, 0.7636, 0.9113, 0.7351, 0.8849, 0.7612, 0.8291, 0.7198, 0.9466, 0.6509, 0.9648, 0.6415, 0.9505, 0.6975, 0.9259, 0.9222, 0.1379, 0.9022, 0.2024, 0.8829, 0.1817, 0.9075, 0.1236, 0.8868, 0.2784, 0.8739, 0.3629, 0.8489, 0.3319, 0.8642, 0.252, 0.8624, 0.4527, 0.8512, 0.5443, 0.8228, 0.5077, 0.8355, 0.4182, 0.8101, 0.5968, 0.7964, 0.6823, 0.7673, 0.642, 0.7814, 0.5558, 0.7807, 0.7607, 0.7612, 0.8291, 0.7331, 0.795, 0.7517, 0.7228, 0.7351, 0.8849, 0.6975, 0.9259, 0.6769, 0.9031, 0.7094, 0.8559, 0.9428, 0.07997, 0.9075, 0.1236, 0.8934, 0.1079, 0.9357, 0.07196, 0.6415, 0.9505, 0.5673, 0.9578, 0.5665, 0.9498, 0.6303, 0.9348, 0.8829, 0.1817, 0.8642, 0.252, 0.8416, 0.223, 0.8637, 0.1589, 0.8489, 0.3319, 0.8355, 0.4182, 0.8088, 0.3803, 0.8239, 0.2977, 0.8228, 0.5077, 0.8101, 0.5968, 0.7814, 0.5558, 0.795, 0.4674, 0.7964, 0.6823, 0.7807, 0.7607, 0.7517, 0.7228, 0.7673, 0.642, 0.7612, 0.8291, 0.7351, 0.8849, 0.7094, 0.8559, 0.7331, 0.795, 0.6975, 0.9259, 0.6415, 0.9505, 0.6303, 0.9348, 0.6769, 0.9031, 0.9075, 0.1236, 0.8829, 0.1817, 0.8637, 0.1589, 0.8934, 0.1079, 0.8642, 0.252, 0.8489, 0.3319, 0.8239, 0.2977, 0.8416, 0.223, 0.8355, 0.4182, 0.8228, 0.5077, 0.795, 0.4674, 0.8088, 0.3803, 0.7814, 0.5558, 0.7673, 0.642, 0.7392, 0.5996, 0.7533, 0.5126, 0.7517, 0.7228, 0.7331, 0.795, 0.7066, 0.7591, 0.724, 0.6829, 0.7094, 0.8559, 0.6769, 0.9031, 0.6572, 0.8791, 0.6852, 0.8253, 0.9357, 0.07196, 0.8934, 0.1079, 0.8799, 0.09136, 0.9299, 0.06353, 0.6303, 0.9348, 0.5665, 0.9498, 0.5633, 0.9414, 0.6181, 0.9183, 0.8637, 0.1589, 0.8416, 0.223, 0.8187, 0.1925, 0.8445, 0.1349, 0.8239, 0.2977, 0.8088, 0.3803, 0.7821, 0.3404, 0.7987, 0.2618, 0.795, 0.4674, 0.7814, 0.5558, 0.7533, 0.5126, 0.7673, 0.425, 0.7673, 0.642, 0.7517, 0.7228, 0.724, 0.6829, 0.7392, 0.5996, 0.7331, 0.795, 0.7094, 0.8559, 0.6852, 0.8253, 0.7066, 0.7591, 0.6769, 0.9031, 0.6303, 0.9348, 0.6181, 0.9183, 0.6572, 0.8791, 0.8934, 0.1079, 0.8637, 0.1589, 0.8445, 0.1349, 0.8799, 0.09136, 0.8416, 0.223, 0.8239, 0.2977, 0.7987, 0.2618, 0.8187, 0.1925, 0.8088, 0.3803, 0.795, 0.4674, 0.7673, 0.425, 0.7821, 0.3404, 0.7533, 0.5126, 0.7392, 0.5996, 0.7115, 0.5568, 0.7253, 0.4689, 0.724, 0.6829, 0.7066, 0.7591, 0.681, 0.7228, 0.697, 0.6425, 0.6852, 0.8253, 0.6572, 0.8791, 0.6379, 0.8548, 0.662, 0.7945, 0.9299, 0.06353, 0.8799, 0.09136, 0.8671, 0.07464, 0.9256, 0.05501, 0.6181, 0.9183, 0.5633, 0.9414, 0.5583, 0.9329, 0.605, 0.9016, 0.8445, 0.1349, 0.8187, 0.1925, 0.7952, 0.1616, 0.8251, 0.1106, 0.7987, 0.2618, 0.7821, 0.3404, 0.7549, 0.3, 0.7728, 0.2255, 0.7673, 0.425, 0.7533, 0.5126, 0.7253, 0.4689, 0.7395, 0.3822, 0.7392, 0.5996, 0.724, 0.6829, 0.697, 0.6425, 0.7115, 0.5568, 0.7066, 0.7591, 0.6852, 0.8253, 0.662, 0.7945, 0.681, 0.7228, 0.6572, 0.8791, 0.6181, 0.9183, 0.605, 0.9016, 0.6379, 0.8548, 0.8799, 0.09136, 0.8445, 0.1349, 0.8251, 0.1106, 0.8671, 0.07464, 0.8187, 0.1925, 0.7987, 0.2618, 0.7728, 0.2255, 0.7952, 0.1616, 0.7821, 0.3404, 0.7673, 0.425, 0.7395, 0.3822, 0.7549, 0.3, 0.7253, 0.4689, 0.7115, 0.5568, 0.6838, 0.5151, 0.697, 0.4264, 0.697, 0.6425, 0.681, 0.7228, 0.656, 0.6875, 0.6704, 0.6033, 0.662, 0.7945, 0.6379, 0.8548, 0.6187, 0.8312, 0.6393, 0.7644, 0.9256, 0.05501, 0.8671, 0.07464, 0.8553, 0.05839, 0.9234, 0.04672, 0.605, 0.9016, 0.5583, 0.9329, 0.552, 0.9246, 0.5912, 0.8853, 0.8251, 0.1106, 0.7952, 0.1616, 0.7705, 0.1315, 0.805, 0.08702, 0.7728, 0.2255, 0.7549, 0.3, 0.7267, 0.2608, 0.7457, 0.1902, 0.7395, 0.3822, 0.7253, 0.4689, 0.697, 0.4264, 0.711, 0.3405, 0.7115, 0.5568, 0.697, 0.6425, 0.6704, 0.6033, 0.6838, 0.5151, 0.681, 0.7228, 0.662, 0.7945, 0.6393, 0.7644, 0.656, 0.6875, 0.6379, 0.8548, 0.605, 0.9016, 0.5912, 0.8853, 0.6187, 0.8312, 0.8671, 0.07464, 0.8251, 0.1106, 0.805, 0.08702, 0.8553, 0.05839, 0.7952, 0.1616, 0.7728, 0.2255, 0.7457, 0.1902, 0.7705, 0.1315, 0.7549, 0.3, 0.7395, 0.3822, 0.711, 0.3405, 0.7267, 0.2608, 0.697, 0.4264, 0.6838, 0.5151, 0.6557, 0.4763, 0.668, 0.3868, 0.6704, 0.6033, 0.656, 0.6875, 0.631, 0.6545, 0.6437, 0.5667, 0.6393, 0.7644, 0.6187, 0.8312, 0.5995, 0.8092, 0.6167, 0.7364, 0.9234, 0.04672, 0.8553, 0.05839, 0.8448, 0.04321, 0.9238, 0.03899, 0.5912, 0.8853, 0.552, 0.9246, 0.5445, 0.9168, 0.5768, 0.8701, 0.805, 0.08702, 0.7705, 0.1315, 0.7437, 0.1035, 0.7838, 0.06499, 0.7457, 0.1902, 0.7267, 0.2608, 0.697, 0.2241, 0.7167, 0.1572, 0.711, 0.3405, 0.697, 0.4264, 0.668, 0.3868, 0.6814, 0.3016, 0.6838, 0.5151, 0.6704, 0.6033, 0.6437, 0.5667, 0.6557, 0.4763, 0.656, 0.6875, 0.6393, 0.7644, 0.6167, 0.7364, 0.631, 0.6545, 0.6187, 0.8312, 0.5912, 0.8853, 0.5768, 0.8701, 0.5995, 0.8092, 0.8553, 0.05839, 0.805, 0.08702, 0.7838, 0.06499, 0.8448, 0.04321, 0.7705, 0.1315, 0.7457, 0.1902, 0.7167, 0.1572, 0.7437, 0.1035, 0.7267, 0.2608, 0.711, 0.3405, 0.6814, 0.3016, 0.697, 0.2241, 0.668, 0.3868, 0.6557, 0.4763, 0.627, 0.4416, 0.6379, 0.3515, 0.6437, 0.5667, 0.631, 0.6545, 0.6059, 0.6251, 0.6166, 0.534, 0.6167, 0.7364, 0.5995, 0.8092, 0.5801, 0.7896, 0.5941, 0.7114, 0.9238, 0.03899, 0.8448, 0.04321, 0.8363, 0.0297, 0.9275, 0.0321, 0.5768, 0.8701, 0.5445, 0.9168, 0.5362, 0.9099, 0.562, 0.8566, 0.7838, 0.06499, 0.7437, 0.1035, 0.7136, 0.07853, 0.7604, 0.04538, 0.7167, 0.1572, 0.697, 0.2241, 0.665, 0.1915, 0.6847, 0.1279, 0.6814, 0.3016, 0.668, 0.3868, 0.6379, 0.3515, 0.6502, 0.267, 0.6557, 0.4763, 0.6437, 0.5667, 0.6166, 0.534, 0.627, 0.4416, 0.631, 0.6545, 0.6167, 0.7364, 0.5941, 0.7114, 0.6059, 0.6251, 0.5995, 0.8092, 0.5768, 0.8701, 0.562, 0.8566, 0.5801, 0.7896, 0.8448, 0.04321, 0.7838, 0.06499, 0.7604, 0.04538, 0.8363, 0.0297, 0.7437, 0.1035, 0.7167, 0.1572, 0.6847, 0.1279, 0.7136, 0.07853, 0.697, 0.2241, 0.6814, 0.3016, 0.6502, 0.267, 0.665, 0.1915, 0.6379, 0.3515, 0.627, 0.4416, 0.5975, 0.4126, 0.6066, 0.3219, 0.6166, 0.534, 0.6059, 0.6251, 0.5806, 0.6005, 0.5891, 0.5067, 0.5941, 0.7114, 0.5801, 0.7896, 0.5606, 0.7731, 0.5714, 0.6905, 0.9275, 0.0321, 0.8363, 0.0297, 0.8314, 0.01838, 0.9355, 0.02633, 0.562, 0.8566, 0.5362, 0.9099, 0.5272, 0.9042, 0.5468, 0.8453, 0.7604, 0.04538, 0.7136, 0.07853, 0.6783, 0.0576, 0.7327, 0.02894, 0.6847, 0.1279, 0.665, 0.1915, 0.6303, 0.1642, 0.6488, 0.1033, 0.6502, 0.267, 0.6379, 0.3515, 0.6066, 0.3219, 0.6171, 0.238, 0.627, 0.4416, 0.6166, 0.534, 0.5891, 0.5067, 0.5975, 0.4126, 0.6059, 0.6251, 0.5941, 0.7114, 0.5714, 0.6905, 0.5806, 0.6005, 0.5801, 0.7896, 0.562, 0.8566, 0.5468, 0.8453, 0.5606, 0.7731, 0.8363, 0.0297, 0.7604, 0.04538, 0.7327, 0.02894, 0.8314, 0.01838, 0.7136, 0.07853, 0.6847, 0.1279, 0.6488, 0.1033, 0.6783, 0.0576, 0.665, 0.1915, 0.6502, 0.267, 0.6171, 0.238, 0.6303, 0.1642, 0.6066, 0.3219, 0.5975, 0.4126, 0.5672, 0.3903, 0.5739, 0.2991, 0.5891, 0.5067, 0.5806, 0.6005, 0.5549, 0.5816, 0.561, 0.4857, 0.5714, 0.6905, 0.5606, 0.7731, 0.5409, 0.7605, 0.5484, 0.6744, 0.9355, 0.02633, 0.8314, 0.01838, 0.8339, 0.009673, 0.9485, 0.02189, 0.5468, 0.8453, 0.5272, 0.9042, 0.5178, 0.8997, 0.5313, 0.8366, 0.7327, 0.02894, 0.6783, 0.0576, 0.635, 0.04152, 0.696, 0.0163, 0.6488, 0.1033, 0.6303, 0.1642, 0.5923, 0.1432, 0.6078, 0.08435, 0.6171, 0.238, 0.6066, 0.3219, 0.5739, 0.2991, 0.5819, 0.2157, 0.5975, 0.4126, 0.5891, 0.5067, 0.561, 0.4857, 0.5672, 0.3903, 0.5806, 0.6005, 0.5714, 0.6905, 0.5484, 0.6744, 0.5549, 0.5816, 0.5606, 0.7731, 0.5468, 0.8453, 0.5313, 0.8366, 0.5409, 0.7605, 0.8314, 0.01838, 0.7327, 0.02894, 0.696, 0.0163, 0.8339, 0.009673, 0.6783, 0.0576, 0.6488, 0.1033, 0.6078, 0.08435, 0.635, 0.04152, 0.6303, 0.1642, 0.6171, 0.238, 0.5819, 0.2157, 0.5923, 0.1432, 0.5739, 0.2991, 0.5672, 0.3903, 0.536, 0.3756, 0.54, 0.2841, 0.561, 0.4857, 0.5549, 0.5816, 0.5289, 0.5691, 0.5324, 0.4718, 0.5484, 0.6744, 0.5409, 0.7605, 0.521, 0.7522, 0.5252, 0.6638, 0.9485, 0.02189, 0.8339, 0.009673, 0.8565, 0.003922, 0.9666, 0.01896, 0.5313, 0.8366, 0.5178, 0.8997, 0.508, 0.8968, 0.5156, 0.8308, 0.696, 0.0163, 0.635, 0.04152, 0.5806, 0.03089, 0.6382, 0.007951, 0.6078, 0.08435, 0.5923, 0.1432, 0.5512, 0.1293, 0.5612, 0.07186, 0.5819, 0.2157, 0.5739, 0.2991, 0.54, 0.2841, 0.5448, 0.2009, 0.5672, 0.3903, 0.561, 0.4857, 0.5324, 0.4718, 0.536, 0.3756, 0.5549, 0.5816, 0.5484, 0.6744, 0.5252, 0.6638, 0.5289, 0.5691, 0.5409, 0.7605, 0.5313, 0.8366, 0.5156, 0.8308, 0.521, 0.7522, 0.8339, 0.009673, 0.696, 0.0163, 0.6382, 0.007951, 0.8565, 0.003922, 0.635, 0.04152, 0.6078, 0.08435, 0.5612, 0.07186, 0.5806, 0.03089, 0.5923, 0.1432, 0.5819, 0.2157, 0.5448, 0.2009, 0.5512, 0.1293, 0.54, 0.2841, 0.536, 0.3756, 0.5044, 0.369, 0.5053, 0.2774, 0.5324, 0.4718, 0.5289, 0.5691, 0.5028, 0.5635, 0.5036, 0.4656, 0.5252, 0.6638, 0.521, 0.7522, 0.501, 0.7484, 0.502, 0.659, 0.9666, 0.01896, 0.8565, 0.003922, 0.9477, 0.001345, 0.9886, 0.01764, 0.5156, 0.8308, 0.508, 0.8968, 0.4981, 0.8955, 0.4998, 0.8283, 0.6382, 0.007951, 0.5806, 0.03089, 0.5152, 0.02613, 0.5342, 0.00421, 0.5612, 0.07186, 0.5512, 0.1293, 0.5079, 0.1231, 0.5103, 0.06626, 0.5448, 0.2009, 0.54, 0.2841, 0.5053, 0.2774, 0.5064, 0.1943, 0.536, 0.3756, 0.5324, 0.4718, 0.5036, 0.4656, 0.5044, 0.369, 0.5289, 0.5691, 0.5252, 0.6638, 0.502, 0.659, 0.5028, 0.5635, 0.521, 0.7522, 0.5156, 0.8308, 0.4998, 0.8283, 0.501, 0.7484, 0.8565, 0.003922, 0.6382, 0.007951, 0.5342, 0.00421, 0.9477, 0.001345, 0.5806, 0.03089, 0.5612, 0.07186, 0.5103, 0.06626, 0.5152, 0.02613, 0.5512, 0.1293, 0.5448, 0.2009, 0.5064, 0.1943, 0.5079, 0.1231, 0.5053, 0.2774, 0.5044, 0.369, 0.4727, 0.3707, 0.4704, 0.2792, 0.5036, 0.4656, 0.5028, 0.5635, 0.4766, 0.565, 0.4747, 0.4673, 0.502, 0.659, 0.501, 0.7484, 0.481, 0.7494, 0.4787, 0.6603, 0.9886, 0.01764, 0.9477, 0.001345, 1.096, 0.002043, 1.012, 0.018, 0.4998, 0.8283, 0.4981, 0.8955, 0.4882, 0.8958, 0.484, 0.829, 0.5342, 0.00421, 0.5152, 0.02613, 0.4465, 0.02742, 0.405, 0.005223, 0.5103, 0.06626, 0.5079, 0.1231, 0.464, 0.1247, 0.4582, 0.06777, 0.5064, 0.1943, 0.5053, 0.2774, 0.4704, 0.2792, 0.4677, 0.1961, 0.5044, 0.369, 0.5036, 0.4656, 0.4747, 0.4673, 0.4727, 0.3707, 0.5028, 0.5635, 0.502, 0.659, 0.4787, 0.6603, 0.4766, 0.565, 0.501, 0.7484, 0.4998, 0.8283, 0.484, 0.829, 0.481, 0.7494, 0.9477, 0.001345, 0.5342, 0.00421, 1.405, 0.005223, 1.096, 0.002043, 0.5152, 0.02613, 0.5103, 0.06626, 0.4582, 0.06777, 0.4465, 0.02742, 0.5079, 0.1231, 0.5064, 0.1943, 0.4677, 0.1961, 0.464, 0.1247, 0.4704, 0.2792, 0.4727, 0.3707, 0.4412, 0.3809, 0.436, 0.2895, 0.4747, 0.4673, 0.4766, 0.565, 0.4505, 0.5736, 0.4459, 0.4768, 0.4787, 0.6603, 0.481, 0.7494, 0.4611, 0.7552, 0.4554, 0.6676, 0.01158, 0.018, 0.09588, 0.002043, 0.1478, 0.005988, 0.03217, 0.02001, 0.484, 0.829, 0.4882, 0.8958, 0.4783, 0.8979, 0.4682, 0.8329, 0.405, 0.005223, 0.4465, 0.02742, 0.3853, 0.03471, 0.3238, 0.01095, 0.4582, 0.06777, 0.464, 0.1247, 0.4215, 0.1343, 0.4089, 0.07634, 0.4677, 0.1961, 0.4704, 0.2792, 0.436, 0.2895, 0.4298, 0.2062, 0.4727, 0.3707, 0.4747, 0.4673, 0.4459, 0.4768, 0.4412, 0.3809, 0.4766, 0.565, 0.4787, 0.6603, 0.4554, 0.6676, 0.4505, 0.5736, 0.481, 0.7494, 0.484, 0.829, 0.4682, 0.8329, 0.4611, 0.7552, 0.09588, 0.002043, 0.405, 0.005223, 0.3238, 0.01095, 0.1478, 0.005988, 0.4465, 0.02742, 0.4582, 0.06777, 0.4089, 0.07634, 0.3853, 0.03471, 0.464, 0.1247, 0.4677, 0.1961, 0.4298, 0.2062, 0.4215, 0.1343, 0.436, 0.2895, 0.4412, 0.3809, 0.4104, 0.3989, 0.4026, 0.3079, 0.4459, 0.4768, 0.4505, 0.5736, 0.4247, 0.5889, 0.4175, 0.4938, 0.4554, 0.6676, 0.4611, 0.7552, 0.4413, 0.7654, 0.4324, 0.6806, 0.03217, 0.02001, 0.1478, 0.005988, 0.159, 0.01303, 0.04817, 0.0236, 0.4682, 0.8329, 0.4783, 0.8979, 0.4687, 0.9014, 0.4526, 0.8399, 0.3238, 0.01095, 0.3853, 0.03471, 0.3359, 0.04772, 0.2773, 0.02117, 0.4089, 0.07634, 0.4215, 0.1343, 0.3817, 0.1513, 0.3646, 0.09164, 0.4298, 0.2062, 0.436, 0.2895, 0.4026, 0.3079, 0.3934, 0.2243, 0.4412, 0.3809, 0.4459, 0.4768, 0.4175, 0.4938, 0.4104, 0.3989, 0.4505, 0.5736, 0.4554, 0.6676, 0.4324, 0.6806, 0.4247, 0.5889, 0.4611, 0.7552, 0.4682, 0.8329, 0.4526, 0.8399, 0.4413, 0.7654, 0.1478, 0.005988, 0.3238, 0.01095, 0.2773, 0.02117, 0.159, 0.01303, 0.3853, 0.03471, 0.4089, 0.07634, 0.3646, 0.09164, 0.3359, 0.04772, 0.4215, 0.1343, 0.4298, 0.2062, 0.3934, 0.2243, 0.3817, 0.1513, 0.4026, 0.3079, 0.4104, 0.3989, 0.3803, 0.4242, 0.3704, 0.3337, 0.4175, 0.4938, 0.4247, 0.5889, 0.3992, 0.6103, 0.3897, 0.5176, 0.4324, 0.6806, 0.4413, 0.7654, 0.4216, 0.7797, 0.4095, 0.6988, 0.04817, 0.0236, 0.159, 0.01303, 0.1576, 0.02289, 0.05896, 0.02863, 0.4526, 0.8399, 0.4687, 0.9014, 0.4594, 0.9065, 0.4372, 0.8498, 0.2773, 0.02117, 0.3359, 0.04772, 0.2964, 0.06595, 0.2453, 0.0355, 0.3646, 0.09164, 0.3817, 0.1513, 0.3451, 0.1751, 0.3259, 0.1131, 0.3934, 0.2243, 0.4026, 0.3079, 0.3704, 0.3337, 0.3591, 0.2496, 0.4104, 0.3989, 0.4175, 0.4938, 0.3897, 0.5176, 0.3803, 0.4242, 0.4247, 0.5889, 0.4324, 0.6806, 0.4095, 0.6988, 0.3992, 0.6103, 0.4413, 0.7654, 0.4526, 0.8399, 0.4372, 0.8498, 0.4216, 0.7797, 0.159, 0.01303, 0.2773, 0.02117, 0.2453, 0.0355, 0.1576, 0.02289, 0.3359, 0.04772, 0.3646, 0.09164, 0.3259, 0.1131, 0.2964, 0.06595, 0.3817, 0.1513, 0.3934, 0.2243, 0.3591, 0.2496, 0.3451, 0.1751, 0.3704, 0.3337, 0.3803, 0.4242, 0.3512, 0.4557, 0.3397, 0.3659, 0.3897, 0.5176, 0.3992, 0.6103, 0.3739, 0.6371, 0.3624, 0.5473, 0.4095, 0.6988, 0.4216, 0.7797, 0.4022, 0.7976, 0.3868, 0.7216, 0.05896, 0.02863, 0.1576, 0.02289, 0.1509, 0.03521, 0.06505, 0.03491, 0.4372, 0.8498, 0.4594, 0.9065, 0.4507, 0.9128, 0.4222, 0.8621, 0.2453, 0.0355, 0.2964, 0.06595, 0.2636, 0.0887, 0.2198, 0.05337, 0.3259, 0.1131, 0.3451, 0.1751, 0.3116, 0.2048, 0.2918, 0.1398, 0.3591, 0.2496, 0.3704, 0.3337, 0.3397, 0.3659, 0.3269, 0.2811, 0.3803, 0.4242, 0.3897, 0.5176, 0.3624, 0.5473, 0.3512, 0.4557, 0.3992, 0.6103, 0.4095, 0.6988, 0.3868, 0.7216, 0.3739, 0.6371, 0.4216, 0.7797, 0.4372, 0.8498, 0.4222, 0.8621, 0.4022, 0.7976, 0.1576, 0.02289, 0.2453, 0.0355, 0.2198, 0.05337, 0.1509, 0.03521, 0.2964, 0.06595, 0.3259, 0.1131, 0.2918, 0.1398, 0.2636, 0.0887, 0.3451, 0.1751, 0.3591, 0.2496, 0.3269, 0.2811, 0.3116, 0.2048, 0.3397, 0.3659, 0.3512, 0.4557, 0.3228, 0.4923, 0.3101, 0.4032, 0.3624, 0.5473, 0.3739, 0.6371, 0.3489, 0.6681, 0.3355, 0.5818, 0.3868, 0.7216, 0.4022, 0.7976, 0.3829, 0.8183, 0.3642, 0.748, 0.06505, 0.03491, 0.1509, 0.03521, 0.1415, 0.04949, 0.06727, 0.04219, 0.4222, 0.8621, 0.4507, 0.9128, 0.4428, 0.92, 0.4075, 0.8764, 0.2198, 0.05337, 0.2636, 0.0887, 0.2351, 0.1151, 0.1975, 0.07411, 0.2918, 0.1398, 0.3116, 0.2048, 0.2807, 0.2393, 0.2612, 0.1709, 0.3269, 0.2811, 0.3397, 0.3659, 0.3101, 0.4032, 0.2964, 0.3177, 0.3512, 0.4557, 0.3624, 0.5473, 0.3355, 0.5818, 0.3228, 0.4923, 0.3739, 0.6371, 0.3868, 0.7216, 0.3642, 0.748, 0.3489, 0.6681, 0.4022, 0.7976, 0.4222, 0.8621, 0.4075, 0.8764, 0.3829, 0.8183, 0.1509, 0.03521, 0.2198, 0.05337, 0.1975, 0.07411, 0.1415, 0.04949, 0.2636, 0.0887, 0.2918, 0.1398, 0.2612, 0.1709, 0.2351, 0.1151, 0.3116, 0.2048, 0.3269, 0.2811, 0.2964, 0.3177, 0.2807, 0.2393, 0.3101, 0.4032, 0.3228, 0.4923, 0.295, 0.5326, 0.2814, 0.4442, 0.3355, 0.5818, 0.3489, 0.6681, 0.3239, 0.7023, 0.3088, 0.6197, 0.3642, 0.748, 0.3829, 0.8183, 0.3637, 0.8411, 0.3416, 0.777, 0.06727, 0.04219, 0.1415, 0.04949, 0.1303, 0.0652, 0.06646, 0.0502, 0.4075, 0.8764, 0.4428, 0.92, 0.4357, 0.928, 0.3934, 0.8921, 0.1975, 0.07411, 0.2351, 0.1151, 0.2094, 0.1441, 0.1769, 0.09691, 0.2612, 0.1709, 0.2807, 0.2393, 0.2517, 0.2772, 0.2331, 0.205, 0.2964, 0.3177, 0.3101, 0.4032, 0.2814, 0.4442, 0.2673, 0.358, 0.3228, 0.4923, 0.3355, 0.5818, 0.3088, 0.6197, 0.295, 0.5326, 0.3489, 0.6681, 0.3642, 0.748, 0.3416, 0.777, 0.3239, 0.7023, 0.3829, 0.8183, 0.4075, 0.8764, 0.3934, 0.8921, 0.3637, 0.8411, 0.1415, 0.04949, 0.1975, 0.07411, 0.1769, 0.09691, 0.1303, 0.0652, 0.2351, 0.1151, 0.2612, 0.1709, 0.2331, 0.205, 0.2094, 0.1441, 0.2807, 0.2393, 0.2964, 0.3177, 0.2673, 0.358, 0.2517, 0.2772, 0.2814, 0.4442, 0.295, 0.5326, 0.2673, 0.575, 0.2533, 0.4874, 0.3088, 0.6197, 0.3239, 0.7023, 0.2987, 0.7382, 0.2821, 0.6596, 0.3416, 0.777, 0.3637, 0.8411, 0.3445, 0.8651, 0.3187, 0.8075, 0.06646, 0.0502, 0.1303, 0.0652, 0.1181, 0.08173, 0.0633, 0.05862, 0.3934, 0.8921, 0.4357, 0.928, 0.4299, 0.9365, 0.3799, 0.9086, 0.1769, 0.09691, 0.2094, 0.1441, 0.1852, 0.1747, 0.1572, 0.1209, 0.2331, 0.205, 0.2517, 0.2772, 0.224, 0.3171, 0.2066, 0.2409, 0.2673, 0.358, 0.2814, 0.4442, 0.2533, 0.4874, 0.2392, 0.4004, 0.295, 0.5326, 0.3088, 0.6197, 0.2821, 0.6596, 0.2673, 0.575, 0.3239, 0.7023, 0.3416, 0.777, 0.3187, 0.8075, 0.2987, 0.7382, 0.3637, 0.8411, 0.3934, 0.8921, 0.3799, 0.9086, 0.3445, 0.8651, 0.1303, 0.0652, 0.1769, 0.09691, 0.1572, 0.1209, 0.1181, 0.08173, 0.2094, 0.1441, 0.2331, 0.205, 0.2066, 0.2409, 0.1852, 0.1747, 0.2517, 0.2772, 0.2673, 0.358, 0.2392, 0.4004, 0.224, 0.3171, 0.2533, 0.4874, 0.2673, 0.575, 0.2395, 0.6178, 0.2253, 0.5311, 0.2821, 0.6596, 0.2987, 0.7382, 0.2728, 0.7745, 0.2549, 0.7, 0.3187, 0.8075, 0.3445, 0.8651, 0.3251, 0.8894, 0.2952, 0.8384, 0.0633, 0.05862, 0.1181, 0.08173, 0.105, 0.09844, 0.05833, 0.06714, 0.3799, 0.9086, 0.4299, 0.9365, 0.4256, 0.945, 0.3671, 0.9254, 0.1572, 0.1209, 0.1852, 0.1747, 0.162, 0.2055, 0.1379, 0.1452, 0.2066, 0.2409, 0.224, 0.3171, 0.197, 0.3575, 0.181, 0.2772, 0.2392, 0.4004, 0.2533, 0.4874, 0.2253, 0.5311, 0.2115, 0.4432, 0.2673, 0.575, 0.2821, 0.6596, 0.2549, 0.7, 0.2395, 0.6178, 0.2987, 0.7382, 0.3187, 0.8075, 0.2952, 0.8384, 0.2728, 0.7745, 0.3445, 0.8651, 0.3799, 0.9086, 0.3671, 0.9254, 0.3251, 0.8894, 0.1181, 0.08173, 0.1572, 0.1209, 0.1379, 0.1452, 0.105, 0.09844, 0.1852, 0.1747, 0.2066, 0.2409, 0.181, 0.2772, 0.162, 0.2055, 0.224, 0.3171, 0.2392, 0.4004, 0.2115, 0.4432, 0.197, 0.3575, 0.2253, 0.5311, 0.2395, 0.6178, 0.211, 0.6595, 0.197, 0.5736, 0.2549, 0.7, 0.2728, 0.7745, 0.2457, 0.8098, 0.2267, 0.7392, 0.2952, 0.8384, 0.3251, 0.8894, 0.305, 0.913, 0.2705, 0.8685, 0.05833, 0.06714, 0.105, 0.09844, 0.09118, 0.1147, 0.05195, 0.07543, 0.3671, 0.9254, 0.4256, 0.945, 0.4234, 0.9533, 0.3553, 0.9416, 0.1379, 0.1452, 0.162, 0.2055, 0.1393, 0.2356, 0.1187, 0.1688, 0.181, 0.2772, 0.197, 0.3575, 0.1704, 0.3967, 0.156, 0.3125, 0.2115, 0.4432, 0.2253, 0.5311, 0.197, 0.5736, 0.1838, 0.4849, 0.2395, 0.6178, 0.2549, 0.7, 0.2267, 0.7392, 0.211, 0.6595, 0.2728, 0.7745, 0.2952, 0.8384, 0.2705, 0.8685, 0.2457, 0.8098, 0.3251, 0.8894, 0.3671, 0.9254, 0.3553, 0.9416, 0.305, 0.913, 0.105, 0.09844, 0.1379, 0.1452, 0.1187, 0.1688, 0.09118, 0.1147, 0.162, 0.2055, 0.181, 0.2772, 0.156, 0.3125, 0.1393, 0.2356, 0.197, 0.3575, 0.2115, 0.4432, 0.1838, 0.4849, 0.1704, 0.3967, 0.197, 0.5736, 0.211, 0.6595, 0.1814, 0.6984, 0.168, 0.6132, 0.2267, 0.7392, 0.2457, 0.8098, 0.2167, 0.8428, 0.197, 0.7759, 0.2705, 0.8685, 0.305, 0.913, 0.2838, 0.935, 0.2437, 0.8965, 0.05195, 0.07543, 0.09118, 0.1147, 0.07683, 0.1299, 0.04448, 0.08317, 0.3553, 0.9416, 0.4234, 0.9533, 0.4238, 0.961, 0.3448, 0.9568, 0.1187, 0.1688, 0.1393, 0.2356, 0.1167, 0.2636, 0.09949, 0.1908, 0.156, 0.3125, 0.1704, 0.3967, 0.1437, 0.4333, 0.131, 0.3455, 0.1838, 0.4849, 0.197, 0.5736, 0.168, 0.6132, 0.1557, 0.5237, 0.211, 0.6595, 0.2267, 0.7392, 0.197, 0.7759, 0.1814, 0.6984, 0.2457, 0.8098, 0.2705, 0.8685, 0.2437, 0.8965, 0.2167, 0.8428, 0.305, 0.913, 0.3553, 0.9416, 0.3448, 0.9568, 0.2838, 0.935, 0.09118, 0.1147, 0.1187, 0.1688, 0.09949, 0.1908, 0.07683, 0.1299, 0.1393, 0.2356, 0.156, 0.3125, 0.131, 0.3455, 0.1167, 0.2636, 0.1704, 0.3967, 0.1838, 0.4849, 0.1557, 0.5237, 0.1437, 0.4333, 0.168, 0.6132, 0.1814, 0.6984, 0.1502, 0.733, 0.1379, 0.6485, 0.197, 0.7759, 0.2167, 0.8428, 0.1847, 0.8721, 0.165, 0.8085, 0.2437, 0.8965, 0.2838, 0.935, 0.2604, 0.9546, 0.2136, 0.9215, 0.04448, 0.08317, 0.07683, 0.1299, 0.06202, 0.1434, 0.03617, 0.09005, 0.3448, 0.9568, 0.4238, 0.961, 0.4275, 0.9679, 0.3364, 0.9703, 0.09949, 0.1908, 0.1167, 0.2636, 0.09413, 0.2886, 0.08013, 0.2104, 0.131, 0.3455, 0.1437, 0.4333, 0.1166, 0.466, 0.1059, 0.3749, 0.1557, 0.5237, 0.168, 0.6132, 0.1379, 0.6485, 0.127, 0.5584, 0.1814, 0.6984, 0.197, 0.7759, 0.165, 0.8085, 0.1502, 0.733, 0.2167, 0.8428, 0.2437, 0.8965, 0.2136, 0.9215, 0.1847, 0.8721, 0.2838, 0.935, 0.3448, 0.9568, 0.3364, 0.9703, 0.2604, 0.9546, 0.07683, 0.1299, 0.09949, 0.1908, 0.08013, 0.2104, 0.06202, 0.1434, 0.1167, 0.2636, 0.131, 0.3455, 0.1059, 0.3749, 0.09413, 0.2886, 0.1437, 0.4333, 0.1557, 0.5237, 0.127, 0.5584, 0.1166, 0.466, 0.1379, 0.6485, 0.1502, 0.733, 0.1171, 0.762, 0.1066, 0.6781, 0.165, 0.8085, 0.1847, 0.8721, 0.1488, 0.8967, 0.1303, 0.8358, 0.2136, 0.9215, 0.2604, 0.9546, 0.2327, 0.9711, 0.1783, 0.9424, 0.03617, 0.09005, 0.06202, 0.1434, 0.04682, 0.1547, 0.02721, 0.09583, 0.3364, 0.9703, 0.4275, 0.9679, 0.4355, 0.9737, 0.3314, 0.9816, 0.08013, 0.2104, 0.09413, 0.2886, 0.07136, 0.3095, 0.06059, 0.2269, 0.1059, 0.3749, 0.1166, 0.466, 0.08907, 0.4933, 0.08056, 0.3995, 0.127, 0.5584, 0.1379, 0.6485, 0.1066, 0.6781, 0.09754, 0.5874, 0.1502, 0.733, 0.165, 0.8085, 0.1303, 0.8358, 0.1171, 0.762, 0.1847, 0.8721, 0.2136, 0.9215, 0.1783, 0.9424, 0.1488, 0.8967, 0.2604, 0.9546, 0.3364, 0.9703, 0.3314, 0.9816, 0.2327, 0.9711, 0.06202, 0.1434, 0.08013, 0.2104, 0.06059, 0.2269, 0.04682, 0.1547, 0.09413, 0.2886, 0.1059, 0.3749, 0.08056, 0.3995, 0.07136, 0.3095, 0.1166, 0.466, 0.127, 0.5584, 0.09754, 0.5874, 0.08907, 0.4933, 0.9953, 0.05248, 1.018, 0.1003, 1.008, 0.1032, 0.4485, 0.9781, 0.4953, 0.9475, 0.4666, 0.981, 0.9953, 0.05248, 1.008, 0.1032, 0.9981, 0.1045, 0.4666, 0.981, 0.4953, 0.9475, 0.4886, 0.9824, 0.9953, 0.05248, 0.9981, 0.1045, 0.9882, 0.1042, 0.4886, 0.9824, 0.4953, 0.9475, 0.5116, 0.982, 0.9953, 0.05248, 0.9882, 0.1042, 0.9783, 0.1021, 0.5116, 0.982, 0.4953, 0.9475, 0.5322, 0.98, 0.9953, 0.05248, 0.9783, 0.1021, 0.9687, 0.09855, 0.5322, 0.98, 0.4953, 0.9475, 0.5482, 0.9764, 0.9953, 0.05248, 0.9687, 0.09855, 0.9594, 0.09352, 0.5482, 0.9764, 0.4953, 0.9475, 0.559, 0.9714, 0.9953, 0.05248, 0.9594, 0.09352, 0.9507, 0.08725, 0.559, 0.9714, 0.4953, 0.9475, 0.565, 0.9651, 0.9953, 0.05248, 0.9507, 0.08725, 0.9428, 0.07997, 0.565, 0.9651, 0.4953, 0.9475, 0.5673, 0.9578, 0.9953, 0.05248, 0.9428, 0.07997, 0.9357, 0.07196, 0.5673, 0.9578, 0.4953, 0.9475, 0.5665, 0.9498, 0.9953, 0.05248, 0.9357, 0.07196, 0.9299, 0.06353, 0.5665, 0.9498, 0.4953, 0.9475, 0.5633, 0.9414, 0.9953, 0.05248, 0.9299, 0.06353, 0.9256, 0.05501, 0.5633, 0.9414, 0.4953, 0.9475, 0.5583, 0.9329, 0.9953, 0.05248, 0.9256, 0.05501, 0.9234, 0.04672, 0.5583, 0.9329, 0.4953, 0.9475, 0.552, 0.9246, 0.9953, 0.05248, 0.9234, 0.04672, 0.9238, 0.03899, 0.552, 0.9246, 0.4953, 0.9475, 0.5445, 0.9168, 0.9953, 0.05248, 0.9238, 0.03899, 0.9275, 0.0321, 0.5445, 0.9168, 0.4953, 0.9475, 0.5362, 0.9099, 0.9953, 0.05248, 0.9275, 0.0321, 0.9355, 0.02633, 0.5362, 0.9099, 0.4953, 0.9475, 0.5272, 0.9042, 0.9953, 0.05248, 0.9355, 0.02633, 0.9485, 0.02189, 0.5272, 0.9042, 0.4953, 0.9475, 0.5178, 0.8997, 0.9953, 0.05248, 0.9485, 0.02189, 0.9666, 0.01896, 0.5178, 0.8997, 0.4953, 0.9475, 0.508, 0.8968, 0.9953, 0.05248, 0.9666, 0.01896, 0.9886, 0.01764, 0.508, 0.8968, 0.4953, 0.9475, 0.4981, 0.8955, 0.9953, 0.05248, 0.9886, 0.01764, 1.012, 0.018, 0.4981, 0.8955, 0.4953, 0.9475, 0.4882, 0.8958, 0.9953, 0.05248, 1.012, 0.018, 1.032, 0.02001, 0.4882, 0.8958, 0.4953, 0.9475, 0.4783, 0.8979, 0.9953, 0.05248, 1.032, 0.02001, 1.048, 0.0236, 0.4783, 0.8979, 0.4953, 0.9475, 0.4687, 0.9014, 0.9953, 0.05248, 1.048, 0.0236, 1.059, 0.02863, 0.4687, 0.9014, 0.4953, 0.9475, 0.4594, 0.9065, 0.9953, 0.05248, 1.059, 0.02863, 1.065, 0.03491, 0.4594, 0.9065, 0.4953, 0.9475, 0.4507, 0.9128, 0.9953, 0.05248, 1.065, 0.03491, 1.067, 0.04219, 0.4507, 0.9128, 0.4953, 0.9475, 0.4428, 0.92, 0.9953, 0.05248, 1.067, 0.04219, 1.066, 0.0502, 0.4428, 0.92, 0.4953, 0.9475, 0.4357, 0.928, 0.9953, 0.05248, 1.066, 0.0502, 1.063, 0.05862, 0.4357, 0.928, 0.4953, 0.9475, 0.4299, 0.9365, 0.9953, 0.05248, 1.063, 0.05862, 1.058, 0.06714, 0.4299, 0.9365, 0.4953, 0.9475, 0.4256, 0.945, 0.9953, 0.05248, 1.058, 0.06714, 1.052, 0.07543, 0.4256, 0.945, 0.4953, 0.9475, 0.4234, 0.9533, 0.9953, 0.05248, 1.052, 0.07543, 1.044, 0.08317, 0.4234, 0.9533, 0.4953, 0.9475, 0.4238, 0.961, 0.9953, 0.05248, 1.044, 0.08317, 1.036, 0.09005, 0.4238, 0.961, 0.4953, 0.9475, 0.4275, 0.9679, 0.9953, 0.05248, 1.036, 0.09005, 1.027, 0.09583, 0.4275, 0.9679, 0.4953, 0.9475, 0.4355, 0.9737, 0.1066, 0.6781, 0.1171, 0.762, 0.08187, 0.7843, 0.07389, 0.7009, 0.1303, 0.8358, 0.1488, 0.8967, 0.1078, 0.9156, 0.09231, 0.8568, 0.1783, 0.9424, 0.2327, 0.9711, 0.196, 0.9837, 0.135, 0.9585, 0.02721, 0.09583, 0.04682, 0.1547, 0.03134, 0.1634, 0.01778, 0.1003, 0.3314, 0.9816, 0.4355, 0.9737, 0.4485, 0.9781, 0.3339, 0.9903, 0.06059, 0.2269, 0.07136, 0.3095, 0.04839, 0.3256, 0.04087, 0.2395, 0.08056, 0.3995, 0.08907, 0.4933, 0.06099, 0.5143, 0.05489, 0.4184, 0.09754, 0.5874, 0.1066, 0.6781, 0.07389, 0.7009, 0.06716, 0.6097, 0.1171, 0.762, 0.1303, 0.8358, 0.09231, 0.8568, 0.08187, 0.7843, 0.1488, 0.8967, 0.1783, 0.9424, 0.135, 0.9585, 0.1078, 0.9156, 0.9953, 0.05248, 1.027, 0.09583, 1.018, 0.1003, 0.2327, 0.9711, 0.3314, 0.9816, 0.3339, 0.9903, 0.196, 0.9837, 0.04682, 0.1547, 0.06059, 0.2269, 0.04087, 0.2395, 0.03134, 0.1634, 0.4355, 0.9737, 0.4953, 0.9475, 0.4485, 0.9781, 0.07136, 0.3095, 0.08056, 0.3995, 0.05489, 0.4184, 0.04839, 0.3256, 0.08907, 0.4933, 0.09754, 0.5874, 0.06716, 0.6097, 0.06099, 0.5143])
me_sphere.materials.append(mat_material_001)
me_sphere.use_remesh_preserve_volume = False
me_sphere.use_remesh_preserve_attributes = False
me_sphere.use_mirror_vertex_groups = False
me_sphere.update()

# ---- objects
ob_plane = bpy.data.objects.new('Plane', me_plane)
ob_sphere = bpy.data.objects.new('Sphere', me_sphere)
ob_camera = bpy.data.objects.new('Camera', cam_camera)

# ---- transforms, parenting, visibility, modifiers, constraints
ob_plane.location = (-4.092, -1.632, 6.511)
ob_plane.rotation_euler = (0.4826, -0.3722, 0.1488)
ob_plane.lineart.crease_threshold = 0.0
ob_sphere.location = (0.0, 0.0, 0.0)
ob_sphere.rotation_euler = (-1.471, -0.01205, 0.1194)
ob_sphere.lineart.crease_threshold = 0.0
ob_camera.location = (0.0, 0.0, 1.746)
ob_camera.lock_rotations_4d = False
ob_camera.empty_display_type = 'ARROWS'
ob_camera.color = (0.0, 0.0, 0.0, 0.0)
ob_camera.display_type = 'WIRE'
ob_camera.lineart.crease_threshold = 0.0

# ---- collection membership
col_collection_1.objects.link(ob_plane)
col_collection_1.objects.link(ob_sphere)
col_collection_1.objects.link(ob_camera)

# ---- scene / render settings (as saved in the file)
scene.camera = ob_camera
scene.frame_start = 1; scene.frame_end = 250; scene.frame_set(1)
scene.render.engine = 'CYCLES'
scene.render.resolution_x = 22
scene.render.resolution_y = 22
scene.render.dither_intensity = 0.0
scene.render.film_transparent = True
scene.cycles.use_denoising = False
scene.cycles.samples = 10
scene.cycles.sampling_pattern = 'TABULATED_SOBOL'
scene.cycles.light_sampling_threshold = 0.0
scene.cycles.use_adaptive_sampling = False
scene.cycles.use_light_tree = False
scene.cycles.blur_glossy = 0.0
scene.cycles.volume_bounces = 1
scene.cycles.pixel_filter_type = 'GAUSSIAN'
scene.cycles.sample_clamp_indirect = 0.0
scene.view_settings.view_transform = 'Standard'
bpy.context.view_layer.update()
